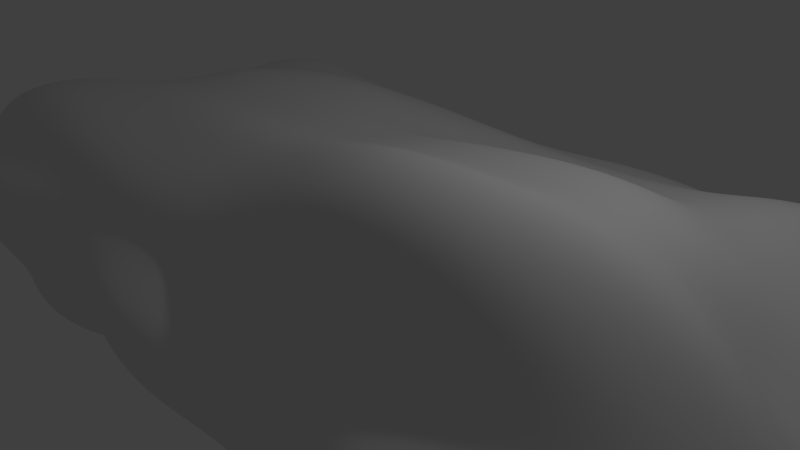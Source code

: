 # Source: cloud.blend  (saved by Blender 2.76.0; exported with 4.5.12 LTS)
import bpy
from mathutils import Matrix  # noqa: F401  (used for matrix-valued properties, if any)

bpy.ops.wm.read_factory_settings(use_empty=True)
scene = bpy.context.scene
scene.name = 'Scene'

# ---- collections
col_collection_1 = bpy.data.collections.new('Collection 1'); scene.collection.children.link(col_collection_1)

# ---- world
world_world = bpy.data.worlds.new('World'); scene.world = world_world
world_world.color = (0.05088, 0.05088, 0.05088)
world_world.use_sun_shadow = False
world_world.sun_shadow_jitter_overblur = 0.0
world_world.cycles.sampling_method = 'MANUAL'
world_world.cycles.sample_map_resolution = 256

# ---- cameras
cam_camera = bpy.data.cameras.new('Camera')
cam_camera.clip_end = 100.0
cam_camera.lens = 35.0
cam_camera.sensor_width = 32.0
cam_camera.sensor_height = 18.0
cam_camera.ortho_scale = 7.314
cam_camera.dof.focus_distance = 0.0
cam_camera.dof.aperture_fstop = 128.0

# ---- lights
light_lamp = bpy.data.lights.new('Lamp', 'POINT')
light_lamp.transmission_factor = 0.0
light_lamp.cutoff_distance = 30.0
light_lamp.energy = 100.0
light_lamp.shadow_buffer_clip_start = 1.001
light_lamp.shadow_soft_size = 0.1
light_lamp.shadow_maximum_resolution = 0.006
light_lamp.use_absolute_resolution = True
light_lamp.cycles.use_multiple_importance_sampling = False

# ---- meshes
me_cloud = bpy.data.meshes.new('cloud')
me_cloud.from_pydata([(-4.897, -2.648, -1.483), (-5.073, -2.555, 1.079), (-4.683, 2.583, -1.288), (-4.67, 2.458, 1.172), (5.002, -2.581, -0.9617), (4.963, -2.622, 0.9563), (4.621, 2.434, -0.9177), (4.635, 2.495, 1.265), (-5.664, -2.902, -0.01553), (-4.784, 0.004217, 1.144), (-5.961, 3.217, -0.01557), (-4.777, 0.0001945, -1.197), (-0.001574, 2.516, 0.9877), (5.518, 3.723, -0.01557), (5.212e-08, 2.518, -1.03), (4.779, 0.004093, 1.292), (5.532, -2.942, -0.01759), (4.736, 0.0001219, -0.9773), (-0.0001743, -2.569, 1.105), (0.003009, -2.589, -1.023), (1.313e-05, 0.0001974, 1.658), (8.81e-07, 1.37e-05, -2.524), (0.003249, -3.477, -0.01558), (6.322, 0.1459, -0.01553), (0.002829, 3.794, -0.01557), (-6.344, 0.1461, -0.01557), (-5.597, -2.867, 0.5527), (-4.807, 1.324, 1.116), (-5.341, 2.839, -0.5303), (-5.524, -1.383, -1.749), (2.524, 2.518, 0.9629), (4.975, 3.245, -0.528), (-2.519, 2.703, -1.295), (5.532, -1.393, 1.39), (5.123, -2.743, -0.5141), (4.733, 1.32, -0.9473), (-2.675, -2.585, 1.167), (2.66, -2.796, -0.9491), (-5.082, -2.741, -0.54), (-5.83, -1.382, 1.297), (-5.761, 3.133, 0.5521), (-4.892, 1.321, -1.476), (-2.535, 2.524, 1.083), (5.405, 3.615, 0.5762), (2.519, 2.568, -1.061), (4.887, 1.326, 1.051), (5.454, -2.913, 0.5208), (5.461, -1.397, -1.081), (2.623, -2.606, 1.302), (-2.648, -2.596, -1.247), (-2.52, 0.0001742, 1.773), (2.52, 0.0001762, 1.873), (0.002909, -1.382, 1.856), (-1.21e-11, 1.32, 1.201), (2.519, 0.0, -2.27), (-2.52, 0.0001932, -1.694), (0.002463, -1.382, -2.039), (-1.21e-11, 1.32, -2.374), (0.003043, -3.17, -0.5273), (0.001786, -3.334, 0.5497), (2.96, -3.496, -0.01601), (-2.906, -2.978, -0.01557), (5.559, 0.04318, -0.5259), (6.058, 0.126, 0.5513), (6.61, 1.671, -0.01557), (6.627, -1.396, -0.01708), (-0.001078, 3.249, -0.5267), (-0.003051, 3.434, 0.546), (-2.908, 3.597, -0.01557), (2.911, 3.971, -0.01557), (-5.725, 0.0482, -0.5305), (-6.0, 0.1197, 0.5484), (-6.523, -1.382, -0.01713), (-6.57, 1.67, -0.01557), (-6.389, 1.626, 0.5516), (-6.502, -1.382, 0.5628), (-6.427, -1.382, -0.5979), (2.828, 3.579, 0.547), (-2.857, 3.447, 0.5516), (-2.652, 3.195, -0.5325), (6.562, -1.394, 0.5511), (6.495, 1.63, 0.5523), (5.72, 1.408, -0.5211), (-2.861, -2.95, 0.5526), (2.878, -3.319, 0.5416), (2.735, -3.276, -0.5107), (-2.519, 1.322, -1.817), (-2.905, -1.382, -1.97), (2.9, -1.384, -1.328), (2.519, 1.32, 1.425), (2.913, -1.383, 2.376), (-2.907, -1.382, 1.749), (-2.519, 1.32, 1.61), (2.519, 1.32, -2.02), (-2.651, -2.799, -0.5313), (6.407, -1.413, -0.5731), (2.641, 3.409, -0.5267), (-5.933, 1.437, -0.5326), (-5.325, -2.721, 0.8086), (-4.796, 1.973, 1.177), (-4.937, 2.669, -0.8176), (-5.469, -2.147, -1.754), (3.756, 2.532, 1.216), (4.736, 2.687, -0.7477), (-3.758, 2.771, -1.429), (5.491, -2.147, 1.163), (5.013, -2.636, -0.7557), (4.719, 1.968, -0.9409), (-3.977, -2.602, 1.177), (3.957, -2.729, -0.9528), (-5.371, -2.826, -0.2875), (-5.172, -0.6549, 1.19), (-5.994, 3.245, 0.2732), (-4.778, 0.6601, -1.416), (-1.277, 2.53, 1.066), (5.557, 3.755, 0.2735), (1.259, 2.573, -1.104), (4.851, 0.6645, 1.146), (5.566, -2.954, 0.2555), (4.965, -0.6577, -1.004), (1.326, -2.541, 1.249), (-1.357, -2.556, -1.054), (-3.763, 0.0001952, 1.578), (1.26, 0.0001877, 1.831), (0.003811, -2.125, 1.555), (-1.21e-11, 0.6601, 1.48), (3.761, 0.000163, -1.47), (-1.26, 5.304e-05, -2.359), (0.003206, -2.126, -1.322), (-1.21e-11, 0.6601, -2.524), (0.002931, -2.778, -0.7606), (0.003117, -3.489, 0.2732), (4.375, -3.475, -0.01734), (-1.451, -3.183, -0.01558), (5.141, 0.003848, -0.75), (6.316, 0.1535, 0.2731), (6.211, 2.506, -0.01556), (6.411, -0.6178, -0.01545), (-0.0009553, 2.847, -0.7516), (0.002832, 3.787, 0.273), (-4.43, 3.706, -0.01557), (1.457, 4.319, -0.01557), (-5.316, 0.005659, -0.7946), (-6.351, 0.1532, 0.273), (-6.404, -2.151, -0.01711), (-6.4, 0.9082, -0.01557), (-5.722, -2.915, 0.2732), (-4.771, 0.6658, 1.118), (-5.731, 3.061, -0.2879), (-5.023, -0.6557, -1.404), (1.26, 2.516, 0.9225), (5.297, 3.547, -0.2879), (-1.26, 2.524, -1.037), (4.99, -0.6561, 1.371), (5.347, -2.87, -0.2764), (4.736, 0.6601, -0.9687), (-1.345, -2.577, 1.103), (1.36, -2.658, -0.9921), (-4.927, -2.692, -0.8838), (-5.724, -2.124, 1.275), (-5.162, 2.783, 0.8342), (-4.884, 1.994, -1.444), (-3.761, 2.529, 1.224), (4.935, 3.034, 0.9711), (3.754, 2.505, -0.9551), (4.809, 1.983, 1.173), (5.203, -2.805, 0.7597), (5.445, -2.139, -1.063), (3.912, -2.69, 1.118), (-3.885, -2.729, -1.505), (-1.26, 0.0001858, 1.712), (3.762, 0.0001744, 1.859), (0.001089, -0.6548, 1.756), (1.639e-07, 1.97, 1.104), (1.259, 0.0, -2.496), (-3.762, 0.0001401, -1.387), (-0.0007257, -0.6611, -2.431), (-1.21e-11, 1.972, -1.683), (0.00276, -3.381, -0.2878), (0.0005082, -2.836, 0.7808), (1.468, -3.348, -0.01558), (-4.354, -3.283, -0.01557), (6.002, 0.1021, -0.2867), (5.489, 0.0587, 0.8127), (6.6, 0.908, -0.01554), (6.339, -2.17, -0.0186), (0.001995, 3.61, -0.2878), (-0.007411, 2.95, 0.7805), (-1.451, 3.345, -0.01557), (4.344, 4.058, -0.01557), (-6.101, 0.1052, -0.2879), (-5.44, 0.05349, 0.797), (-6.468, -0.6161, -0.01559), (-6.545, 2.437, -0.01557), (-6.607, 1.688, 0.2732), (-5.724, 1.453, 0.7962), (-6.051, 0.8645, 0.5484), (-6.39, 2.38, 0.552), (-6.533, -1.382, 0.2736), (-6.416, -1.382, 0.8641), (-6.402, -2.146, 0.5627), (-6.3, -0.6222, 0.5522), (-6.181, -1.382, -0.9984), (-6.476, -1.382, -0.3056), (-6.144, -2.136, -0.5963), (-5.978, -0.6455, -0.5443), (2.93, 3.963, 0.273), (2.627, 3.014, 0.7952), (1.379, 3.586, 0.5335), (4.25, 3.892, 0.5754), (-2.928, 3.622, 0.2732), (-2.683, 3.02, 0.8062), (-4.33, 3.594, 0.5551), (-1.428, 3.235, 0.5523), (-2.537, 2.996, -0.8179), (-2.8, 3.427, -0.2879), (-4.016, 3.293, -0.533), (-1.325, 2.958, -0.5304), (6.637, -1.394, 0.2675), (6.245, -1.394, 0.8537), (6.184, -0.6239, 0.55), (6.306, -2.165, 0.5328), (6.654, 1.689, 0.2732), (5.913, 1.472, 0.7909), (6.111, 2.45, 0.5545), (6.387, 0.8774, 0.5518), (5.144, 1.322, -0.7466), (6.327, 1.571, -0.2875), (5.396, 2.166, -0.5233), (5.768, 0.729, -0.5238), (-2.926, -2.993, 0.2732), (-2.716, -2.83, 0.8088), (-1.426, -3.08, 0.551), (-4.287, -3.237, 0.5526), (2.961, -3.467, 0.2664), (2.711, -3.065, 0.8054), (4.3, -3.422, 0.5255), (1.429, -3.12, 0.5492), (2.626, -3.121, -0.7229), (2.863, -3.409, -0.2792), (4.011, -3.214, -0.5066), (1.359, -3.087, -0.5218), (-1.259, 1.32, -2.104), (-3.771, 1.322, -1.789), (-2.519, 0.6601, -1.906), (-2.519, 2.012, -1.593), (-1.445, -1.382, -2.054), (-4.338, -1.383, -2.103), (-2.904, -2.131, -1.737), (-2.638, -0.6558, -1.797), (4.338, -1.385, -1.195), (1.446, -1.382, -1.569), (2.914, -2.17, -1.163), (2.581, -0.6613, -1.822), (1.259, 1.32, 1.234), (3.769, 1.32, 1.387), (2.519, 0.6601, 1.795), (2.519, 1.971, 1.037), (1.458, -1.382, 2.259), (4.344, -1.39, 2.137), (2.922, -2.126, 2.179), (2.644, -0.6554, 2.049), (-4.404, -1.382, 1.682), (-1.451, -1.382, 1.773), (-2.907, -2.126, 1.606), (-2.642, -0.6553, 1.75), (-3.761, 1.32, 1.406), (-1.259, 1.32, 1.534), (-2.519, 0.6601, 1.74), (-2.519, 1.97, 1.327), (3.758, 1.32, -1.219), (1.259, 1.32, -2.439), (2.519, 0.6601, -2.23), (2.519, 1.977, -1.653), (-2.546, -2.702, -0.7928), (-2.797, -2.902, -0.2879), (-1.324, -2.953, -0.5298), (-3.956, -3.075, -0.5333), (6.007, -1.411, -0.8499), (6.551, -1.407, -0.2962), (5.647, -0.655, -0.5319), (6.213, -2.156, -0.5632), (2.528, 2.957, -0.7529), (2.801, 3.779, -0.2879), (1.308, 3.564, -0.5208), (3.947, 3.541, -0.5282), (-5.529, 1.332, -0.8489), (-6.318, 1.572, -0.2879), (-5.656, 0.7342, -0.5292), (-5.933, 2.136, -0.5328), (-6.299, 2.311, -0.2879), (-6.13, 0.8376, -0.2875), (-5.262, 0.666, -0.8381), (4.18, 3.87, -0.2879), (1.401, 4.102, -0.2875), (1.26, 2.993, -0.7523), (6.293, -2.162, -0.2913), (6.082, -0.6348, -0.286), (5.359, -0.6614, -0.7821), (-4.182, -3.195, -0.2879), (-1.398, -3.099, -0.2879), (-1.29, -2.677, -0.7696), (1.259, 1.977, -1.911), (1.259, 0.6601, -2.517), (3.758, 0.6601, -1.404), (-1.26, 1.97, 1.335), (-1.259, 0.6601, 1.646), (-3.759, 0.6601, 1.515), (-1.321, -0.655, 1.756), (-1.453, -2.126, 1.469), (-4.374, -2.126, 1.64), (3.945, -0.6559, 2.004), (4.334, -2.143, 1.785), (1.467, -2.12, 2.007), (3.762, 1.97, 1.275), (3.766, 0.6601, 1.673), (1.259, 0.6601, 1.675), (1.282, -0.6617, -2.154), (1.463, -2.137, -1.203), (4.336, -2.155, -1.148), (-3.928, -0.6565, -1.648), (-4.327, -2.161, -2.067), (-1.453, -2.122, -1.401), (-3.771, 2.026, -1.747), (-3.761, 0.6601, -1.707), (-1.259, 0.6601, -2.376), (1.418, -3.261, -0.2856), (4.225, -3.384, -0.2763), (3.839, -3.006, -0.7187), (1.345, -2.814, 0.8027), (4.071, -3.208, 0.7732), (4.396, -3.487, 0.2573), (-4.047, -2.991, 0.8062), (-1.344, -2.774, 0.7934), (-1.461, -3.196, 0.2732), (6.292, 0.8359, -0.2871), (5.915, 2.371, -0.2871), (5.045, 2.0, -0.7483), (5.762, 0.76, 0.7961), (5.624, 2.217, 0.8354), (6.259, 2.53, 0.2732), (6.085, -2.156, 0.8079), (5.602, -0.6452, 0.8219), (6.451, -0.6149, 0.2727), (-1.398, 3.184, -0.2879), (-4.263, 3.532, -0.2879), (-3.801, 3.085, -0.8409), (-1.356, 2.943, 0.8038), (-3.986, 3.105, 0.8625), (-4.459, 3.737, 0.2732), (3.881, 3.214, 0.96), (1.279, 2.923, 0.7541), (1.464, 4.257, 0.2724), (-6.244, -0.6288, -0.2893), (-6.27, -2.138, -0.3045), (-5.939, -2.137, -0.9981), (-5.858, -0.6419, 0.8136), (-6.302, -2.134, 0.8619), (-6.431, -2.153, 0.2736), (-5.697, 2.144, 0.8096), (-5.477, 0.7503, 0.7947), (-6.406, 0.9203, 0.273), (-6.588, 2.461, 0.2732), (-6.504, -0.6138, 0.2732), (-5.666, -0.6541, -0.8676), (4.374, 4.088, 0.2735), (-1.461, 3.371, 0.2732), (-1.271, 2.757, -0.7635), (6.347, -2.171, 0.2579), (6.6, 0.921, 0.2732), (5.177, 0.6625, -0.7475), (-4.385, -3.299, 0.2732), (1.472, -3.314, 0.2724), (1.315, -2.859, -0.7441), (-1.259, 1.976, -1.467), (-1.298, -0.6593, -2.307), (3.929, -0.6568, -1.293), (1.259, 1.971, 0.9496), (1.323, -0.655, 1.994), (-3.98, -0.6548, 1.582), (-3.76, 1.971, 1.326), (3.758, 1.971, -1.117), (-3.784, -2.959, -0.8466), (5.919, -2.149, -0.8356), (3.77, 2.921, -0.7486), (-5.513, 2.0, -0.8421), (-5.164, -2.618, 0.9412), (-4.753, 2.261, 1.185), (-4.806, 2.633, -1.055), (-5.223, -2.464, -1.646), (4.291, 2.528, 1.291), (4.691, 2.515, -0.8514), (-4.309, 2.696, -1.376), (5.252, -2.439, 1.046), (5.018, -2.614, -0.8757), (4.69, 2.251, -0.9326), (-4.605, -2.59, 1.135), (4.575, -2.644, -0.9618), (-5.541, -2.87, -0.1549), (-4.888, -0.3256, 1.153), (-6.001, 3.246, 0.1283), (-4.761, 0.3301, -1.308), (-0.6387, 2.528, 1.039), (5.557, 3.755, 0.1284), (0.6297, 2.546, -1.075), (4.81, 0.3346, 1.232), (5.566, -2.954, 0.1185), (4.776, -0.3285, -0.9781), (0.6649, -2.549, 1.16), (-0.6777, -2.572, -1.031), (-4.328, 0.0004494, 1.376), (0.6302, 0.0001974, 1.75), (0.002638, -2.406, 1.341), (7.438e-09, 0.33, 1.603), (4.316, 0.0001736, -1.148), (-0.6298, 3.604e-05, -2.492), (0.003433, -2.414, -1.15), (-1.21e-11, 0.33, -2.529), (0.002562, -2.68, -0.8952), (0.003298, -3.494, 0.1283), (5.004, -3.279, -0.01754), (-0.7242, -3.382, -0.01558), (4.981, 0.0003913, -0.8627), (6.353, 0.1536, 0.1283), (5.896, 3.083, -0.01557), (6.285, -0.2353, -0.01553), (-0.0001047, 2.698, -0.8751), (0.002977, 3.82, 0.1283), (-5.243, 3.537, -0.01557), (0.7299, 4.157, -0.01557), (-5.087, 0.000789, -0.9896), (-6.381, 0.1536, 0.1283), (-6.122, -2.531, -0.01576), (-6.309, 0.5272, -0.01557), (-5.684, -2.901, 0.4158), (-4.793, 0.995, 1.105), (-5.555, 2.953, -0.4123), (-5.332, -1.005, -1.626), (1.891, 2.518, 0.9248), (5.139, 3.418, -0.4122), (-1.889, 2.598, -1.139), (5.315, -1.009, 1.418), (5.227, -2.813, -0.3968), (4.736, 0.9901, -0.9557), (-2.016, -2.579, 1.132), (2.019, -2.733, -0.9664), (-4.975, -2.708, -0.6806), (-5.846, -1.763, 1.303), (-5.495, 2.99, 0.6855), (-4.915, 1.654, -1.471), (-3.154, 2.529, 1.157), (5.201, 3.394, 0.7628), (3.145, 2.536, -0.9988), (4.862, 1.657, 1.097), (5.339, -2.869, 0.6442), (5.493, -1.78, -1.079), (3.262, -2.661, 1.234), (-3.268, -2.674, -1.404), (-1.89, 0.0001814, 1.739), (3.148, 0.0001819, 1.899), (0.002287, -1.004, 1.85), (-1.21e-11, 1.649, 1.137), (1.889, 0.0, -2.44), (-3.148, 0.0001546, -1.468), (0.0001869, -1.005, -2.314), (-1.21e-11, 1.649, -2.103), (0.002889, -3.301, -0.412), (0.0006884, -3.099, 0.6693), (2.214, -3.396, -0.01563), (-3.632, -3.169, -0.01557), (5.781, 0.07251, -0.41), (5.802, 0.09613, 0.6794), (6.64, 1.289, -0.01557), (6.56, -1.787, -0.01813), (0.001025, 3.457, -0.4119), (-0.006615, 3.183, 0.6673), (-2.179, 3.421, -0.01557), (3.635, 3.907, -0.01557), (-5.922, 0.07703, -0.4125), (-5.726, 0.08792, 0.6733), (-6.491, -0.9978, -0.01592), (-6.58, 2.052, -0.01557), (-6.614, 1.689, 0.1283), (-6.133, 1.555, 0.6776), (-5.942, 0.4906, 0.5479), (-6.434, 2.003, 0.5522), (-6.533, -1.382, 0.1282), (-6.473, -1.382, 0.7082), (-6.078, -2.511, 0.5553), (-6.402, -0.9987, 0.556), (-5.908, -1.382, -1.348), (-6.459, -1.382, -0.4501), (-5.653, -2.457, -0.5688), (-6.246, -1.003, -0.5747), (2.931, 3.997, 0.1283), (2.73, 3.297, 0.6741), (0.691, 3.543, 0.5376), (3.556, 3.675, 0.5594), (-2.928, 3.627, 0.1283), (-2.78, 3.255, 0.6796), (-5.089, 3.442, 0.5548), (-2.143, 3.298, 0.552), (-2.521, 2.898, -1.044), (-2.727, 3.312, -0.4129), (-4.718, 3.135, -0.5317), (-1.988, 3.035, -0.5312), (6.638, -1.394, 0.1249), (6.446, -1.394, 0.6944), (6.046, -0.2487, 0.5507), (6.531, -1.785, 0.5422), (6.656, 1.689, 0.1283), (6.288, 1.566, 0.6788), (5.793, 3.009, 0.5623), (6.495, 1.254, 0.5522), (4.98, 1.32, -0.8569), (6.072, 1.495, -0.4097), (5.239, 2.691, -0.5272), (5.798, 1.071, -0.523), (-2.926, -2.992, 0.1283), (-2.796, -2.901, 0.6821), (-0.7111, -3.271, 0.5505), (-3.576, -3.132, 0.5527), (2.972, -3.5, 0.1242), (2.804, -3.217, 0.6713), (4.93, -3.243, 0.5217), (2.148, -3.158, 0.5469), (2.606, -2.995, -0.8299), (2.799, -3.345, -0.3987), (4.585, -3.016, -0.5065), (2.054, -3.174, -0.5159), (-0.6297, 1.32, -2.271), (-3.148, 1.322, -1.802), (-2.519, 0.33, -1.804), (-2.519, 1.659, -1.703), (-0.7199, -1.382, -2.128), (-3.629, -1.383, -2.062), (-2.798, -2.424, -1.518), (-2.799, -1.005, -1.937), (4.976, -1.389, -1.147), (2.171, -1.383, -1.417), (2.806, -2.524, -1.077), (2.758, -1.006, -1.535), (0.6297, 1.32, 1.17), (3.147, 1.32, 1.447), (2.519, 0.33, 1.85), (2.519, 1.649, 1.178), (0.7303, -1.382, 2.058), (3.637, -1.386, 2.319), (2.79, -2.403, 1.781), (2.806, -1.005, 2.251), (-5.168, -1.382, 1.543), (-2.178, -1.382, 1.763), (-2.81, -2.411, 1.428), (-2.801, -1.005, 1.772), (-4.33, 1.32, 1.281), (-1.889, 1.32, 1.626), (-2.519, 0.33, 1.77), (-2.519, 1.649, 1.476), (4.314, 1.32, -1.038), (1.889, 1.32, -2.325), (2.519, 0.33, -2.295), (2.519, 1.65, -1.891), (-2.561, -2.67, -0.9907), (-2.724, -2.851, -0.4128), (-0.6609, -3.114, -0.5289), (-3.31, -2.972, -0.5327), (5.768, -1.405, -0.9787), (6.497, -1.411, -0.4346), (5.505, -0.3034, -0.5257), (6.437, -1.797, -0.5719), (2.519, 2.782, -0.8852), (2.724, 3.622, -0.4119), (0.6544, 3.466, -0.5226), (3.306, 3.41, -0.5287), (-5.278, 1.321, -1.139), (-6.133, 1.505, -0.4127), (-5.624, 0.3914, -0.53), (-5.976, 1.786, -0.5332), (-5.472, -2.808, 0.6824), (-4.809, 1.652, 1.149), (-5.117, 2.736, -0.6537), (-5.546, -1.769, -1.777), (3.151, 2.518, 1.065), (4.822, 2.979, -0.637), (-3.146, 2.772, -1.406), (5.564, -1.782, 1.281), (5.042, -2.674, -0.6319), (4.728, 1.648, -0.9441), (-3.326, -2.597, 1.186), (3.302, -2.795, -0.9457), (-5.216, -2.782, -0.4147), (-5.581, -1.005, 1.254), (-5.926, 3.213, 0.4156), (-4.832, 0.9902, -1.465), (-1.911, 2.527, 1.066), (5.515, 3.718, 0.4197), (1.889, 2.583, -1.101), (4.882, 0.9951, 1.074), (5.532, -2.941, 0.3906), (5.268, -1.012, -1.053), (1.981, -2.557, 1.305), (-2.018, -2.556, -1.118), (-3.148, 0.0001861, 1.732), (1.89, 0.0001771, 1.856), (0.003313, -1.764, 1.731), (-1.21e-11, 0.9901, 1.318), (3.147, 5.967e-05, -1.915), (-1.89, 0.0001208, -2.061), (0.00302, -1.764, -1.625), (-1.21e-11, 0.9901, -2.49), (0.002985, -2.967, -0.6378), (0.002723, -3.451, 0.4155), (3.686, -3.534, -0.01677), (-2.178, -2.967, -0.01557), (5.333, 0.0177, -0.6374), (6.228, 0.1453, 0.4155), (6.476, 2.062, -0.01557), (6.554, -1.004, -0.01568), (-0.002349, 3.023, -0.6369), (0.001269, 3.662, 0.4142), (-3.651, 3.717, -0.01557), (2.184, 4.207, -0.01557), (-5.526, 0.02285, -0.6502), (-6.229, 0.1431, 0.4147), (-6.508, -1.767, -0.0174), (-6.513, 1.289, -0.01557), (-5.718, -2.915, 0.1283), (-4.763, 0.3357, 1.135), (-5.868, 3.153, -0.1552), (-4.831, -0.3281, -1.218), (0.6298, 2.512, 0.9443), (5.429, 3.651, -0.1552), (-0.6298, 2.504, -1.008), (4.804, -0.3259, 1.326), (5.456, -2.913, -0.15), (4.735, 0.33, -0.9767), (-0.6712, -2.577, 1.092), (0.6841, -2.611, -1.012), (-4.915, -2.679, -1.187), (-5.424, -2.405, 1.187), (-4.846, 2.571, 1.015), (-4.798, 2.329, -1.378), (-4.307, 2.506, 1.228), (4.749, 2.683, 1.15), (4.288, 2.475, -0.9342), (4.731, 2.28, 1.234), (5.056, -2.711, 0.8642), (5.26, -2.423, -1.02), (4.531, -2.675, 1.012), (-4.467, -2.712, -1.526), (-0.6301, 0.0001889, 1.677), (4.324, 0.0004203, 1.642), (0.0002146, -0.3278, 1.687), (-0.0001573, 2.266, 1.064), (0.6297, 0.0, -2.518), (-4.326, 0.0001473, -1.328), (-0.0001257, -0.3299, -2.498), (-1.21e-11, 2.271, -1.285), (0.002981, -3.438, -0.1552), (4.2e-05, -2.672, 0.9147), (0.7326, -3.441, -0.01558), (-5.05, -3.187, -0.01556), (6.2, 0.1282, -0.1549), (5.14, 0.02193, 0.9966), (6.477, 0.5267, -0.01549), (5.964, -2.551, -0.01777), (0.002499, 3.721, -0.1552), (-0.005129, 2.733, 0.8883), (-0.7243, 3.47, -0.01557), (4.995, 4.065, -0.01557), (-6.246, 0.1293, -0.1552), (-5.133, 0.02168, 0.9429), (-6.423, -0.235, -0.01557), (-6.386, 2.829, -0.01557), (-6.54, 1.67, 0.4156), (-5.23, 1.355, 0.9337), (-6.249, 1.245, 0.5502), (-6.198, 2.76, 0.5515), (-6.523, -1.382, 0.4187), (-6.241, -1.382, 1.053), (-6.51, -1.766, 0.5647), (-6.159, -0.2501, 0.5502), (-6.347, -1.382, -0.7653), (-6.5, -1.382, -0.1617), (-6.381, -1.766, -0.6029), (-5.839, -0.2978, -0.5322), (2.9, 3.828, 0.4141), (2.553, 2.745, 0.8945), (2.09, 3.585, 0.5375), (4.886, 3.929, 0.5819), (-2.907, 3.57, 0.4156), (-2.589, 2.766, 0.9429), (-3.583, 3.579, 0.5529), (-0.7132, 3.296, 0.551), (-2.585, 3.088, -0.6578), (-2.864, 3.527, -0.1552), (-3.324, 3.304, -0.5332), (-0.6621, 3.039, -0.5295), (6.619, -1.394, 0.4097), (5.937, -1.394, 1.068), (6.397, -1.003, 0.5513), (5.894, -2.533, 0.5235), (6.606, 1.671, 0.4158), (5.38, 1.367, 0.9003), (6.37, 2.015, 0.5526), (6.201, 0.5011, 0.5515), (5.364, 1.341, -0.6299), (6.501, 1.631, -0.1552), (5.559, 1.756, -0.5202), (5.661, 0.3853, -0.5244), (-2.906, -2.98, 0.4158), (-2.647, -2.716, 0.9546), (-2.144, -2.912, 0.5522), (-4.978, -3.143, 0.5525), (2.931, -3.401, 0.4066), (2.619, -2.842, 0.9848), (3.605, -3.436, 0.5331), (0.7136, -3.241, 0.5489), (2.676, -3.203, -0.6177), (2.921, -3.462, -0.1513), (3.39, -3.298, -0.508), (0.6731, -3.123, -0.525), (-1.889, 1.321, -1.915), (-4.369, 1.322, -1.703), (-2.519, 0.9903, -1.907), (-2.519, 2.38, -1.476), (-2.174, -1.382, -1.949), (-4.992, -1.383, -2.017), (-2.926, -1.765, -1.882), (-2.542, -0.328, -1.684), (3.628, -1.384, -1.255), (0.7237, -1.382, -1.808), (2.934, -1.775, -1.218), (2.524, -0.33, -2.113), (1.889, 1.32, 1.341), (4.36, 1.32, 1.234), (2.519, 0.9901, 1.659), (2.519, 2.268, 0.9947), (2.186, -1.382, 2.359), (4.994, -1.392, 1.795), (2.941, -1.766, 2.357), (2.543, -0.328, 1.917), (-3.645, -1.382, 1.725), (-0.7241, -1.382, 1.788), (-2.929, -1.764, 1.686), (-2.542, -0.328, 1.754), (-3.146, 1.32, 1.531), (-0.6297, 1.32, 1.351), (-2.519, 0.9901, 1.688), (-2.52, 2.267, 1.206), (3.146, 1.32, -1.577), (0.6297, 1.32, -2.436), (2.519, 0.9901, -2.122), (2.519, 2.291, -1.328), (-2.586, -2.747, -0.6507), (-2.861, -2.947, -0.1552), (-1.988, -2.778, -0.5304), (-4.55, -2.988, -0.5335), (6.241, -1.413, -0.7121), (6.597, -1.401, -0.1575), (6.072, -1.022, -0.5568), (5.698, -2.461, -0.5385), (2.567, 3.163, -0.6367), (2.866, 3.895, -0.1552), (1.97, 3.516, -0.5227), (4.529, 3.54, -0.5278), (-5.735, 1.375, -0.6633), (-6.468, 1.63, -0.1552), (-5.806, 1.084, -0.5308), (-5.75, 2.489, -0.5314), (-6.126, 2.225, -0.4129), (-6.444, 2.385, -0.1552), (-6.333, 1.94, -0.2879), (-6.143, 2.688, -0.2879), (-5.906, 0.7868, -0.4112), (-6.296, 0.8795, -0.1552), (-6.053, 0.4715, -0.2877), (-6.249, 1.205, -0.2877), (-5.074, 0.6605, -1.109), (-5.439, 0.6909, -0.6582), (-5.237, 0.3359, -0.8179), (-5.396, 0.9986, -0.8466), (4.068, 3.732, -0.4124), (4.277, 3.981, -0.1552), (3.499, 3.724, -0.2879), (4.804, 3.877, -0.2879), (1.358, 3.887, -0.4098), (1.434, 4.238, -0.1552), (0.7015, 3.95, -0.2876), (2.101, 3.998, -0.2876), (1.259, 2.8, -0.8948), (1.271, 3.226, -0.6302), (0.6302, 2.937, -0.7516), (1.892, 2.994, -0.7529), (6.259, -2.157, -0.4264), (6.321, -2.167, -0.1557), (6.538, -1.794, -0.2956), (5.812, -2.507, -0.2806), (5.85, -0.646, -0.4105), (6.284, -0.6246, -0.1544), (5.962, -0.2644, -0.2864), (6.33, -1.014, -0.2903), (5.214, -0.6601, -0.9008), (5.496, -0.6599, -0.6564), (5.159, -0.3269, -0.7558), (5.746, -1.021, -0.8267), (-4.068, -3.136, -0.4129), (-4.283, -3.247, -0.1552), (-3.495, -3.085, -0.2879), (-4.824, -3.102, -0.2876), (-1.361, -3.038, -0.4126), (-1.429, -3.148, -0.1552), (-0.6978, -3.291, -0.2879), (-2.098, -2.892, -0.2879), (-1.315, -2.615, -0.9116), (-1.294, -2.818, -0.6438), (-0.6436, -2.746, -0.7649), (-1.925, -2.627, -0.7754), (1.889, 1.978, -1.864), (0.6297, 1.974, -1.829), (1.259, 1.65, -2.27), (1.259, 2.292, -1.454), (1.889, 0.6601, -2.444), (0.6297, 0.6601, -2.53), (1.259, 0.33, -2.521), (1.259, 0.9901, -2.495), (4.314, 0.6601, -1.117), (3.146, 0.6601, -1.836), (3.758, 0.33, -1.472), (3.758, 0.9901, -1.299), (-1.889, 1.97, 1.356), (-0.6298, 1.97, 1.237), (-1.259, 1.649, 1.452), (-1.262, 2.269, 1.207), (-1.889, 0.6601, 1.711), (-0.6297, 0.6601, 1.542), (-1.259, 0.33, 1.696), (-1.259, 0.9901, 1.584), (-4.319, 0.6604, 1.326), (-3.146, 0.6601, 1.684), (-3.759, 0.33, 1.561), (-3.76, 0.9901, 1.458), (-1.981, -0.6552, 1.759), (-0.6603, -0.6549, 1.745), (-1.399, -1.004, 1.814), (-1.271, -0.3279, 1.716), (-2.18, -2.126, 1.524), (-0.7246, -2.126, 1.47), (-1.408, -2.411, 1.306), (-1.462, -1.764, 1.617), (-5.1, -2.126, 1.505), (-3.637, -2.126, 1.661), (-4.203, -2.414, 1.454), (-4.427, -1.764, 1.693), (3.304, -0.6555, 2.063), (4.528, -0.6563, 1.76), (4.185, -1.008, 2.122), (3.795, -0.328, 1.91), (3.634, -2.135, 2.054), (4.978, -2.147, 1.449), (4.138, -2.442, 1.453), (4.378, -1.777, 2.009), (0.7337, -2.122, 1.761), (2.199, -2.12, 2.161), (1.409, -2.386, 1.655), (1.473, -1.763, 2.202), (3.146, 1.97, 1.152), (4.332, 1.971, 1.29), (3.766, 1.649, 1.305), (3.758, 2.268, 1.258), (3.147, 0.6601, 1.783), (4.349, 0.6603, 1.429), (3.762, 0.33, 1.789), (3.769, 0.9901, 1.528), (0.6297, 0.6601, 1.558), (1.889, 0.6601, 1.756), (1.259, 0.33, 1.785), (1.259, 0.9901, 1.476), (1.926, -0.6617, -2.007), (0.6404, -0.6615, -2.309), (1.364, -1.006, -1.86), (1.261, -0.3301, -2.39), (2.191, -2.153, -1.174), (0.7323, -2.129, -1.258), (1.421, -2.448, -1.108), (1.468, -1.766, -1.331), (4.971, -2.141, -1.123), (3.633, -2.17, -1.157), (4.179, -2.487, -1.074), (4.371, -1.773, -1.174), (-3.291, -0.656, -1.681), (-4.525, -0.6563, -1.584), (-4.177, -1.005, -1.94), (-3.79, -0.3284, -1.409), (-3.623, -2.147, -1.963), (-4.971, -2.16, -2.007), (-4.14, -2.496, -1.857), (-4.369, -1.773, -2.13), (-0.7249, -2.124, -1.363), (-2.18, -2.123, -1.511), (-1.412, -2.401, -1.205), (-1.461, -1.763, -1.695), (-3.148, 2.026, -1.714), (-4.367, 2.013, -1.667), (-3.774, 1.662, -1.779), (-3.764, 2.418, -1.649), (-3.146, 0.6601, -1.765), (-4.326, 0.6601, -1.621), (-3.759, 0.33, -1.546), (-3.765, 0.9903, -1.78), (-0.6297, 0.6601, -2.489), (-1.889, 0.6601, -2.153), (-1.259, 0.33, -2.381), (-1.259, 0.9901, -2.294), (1.388, -3.189, -0.4081), (1.447, -3.315, -0.1543), (2.141, -3.313, -0.2825), (0.7062, -3.345, -0.2873), (4.121, -3.31, -0.3952), (4.314, -3.439, -0.15), (4.832, -3.193, -0.2761), (3.562, -3.443, -0.2771), (3.842, -2.894, -0.8307), (3.908, -3.106, -0.6128), (4.423, -2.821, -0.7268), (3.245, -3.123, -0.7193), (1.389, -2.967, 0.6752), (1.312, -2.675, 0.9693), (2.027, -2.907, 0.8091), (0.6661, -2.805, 0.7867), (4.202, -3.348, 0.6517), (3.927, -2.969, 0.9075), (4.686, -3.074, 0.7601), (3.398, -3.192, 0.7924), (4.4, -3.49, 0.1194), (4.366, -3.465, 0.3936), (5.033, -3.294, 0.2558), (3.696, -3.532, 0.2611), (-4.184, -3.148, 0.6815), (-3.924, -2.781, 0.9526), (-3.385, -2.942, 0.8087), (-4.704, -2.917, 0.8043), (-1.387, -2.928, 0.6756), (-1.32, -2.668, 0.9257), (-0.6654, -2.826, 0.7847), (-2.036, -2.761, 0.8037), (-1.461, -3.198, 0.1283), (-1.451, -3.167, 0.4156), (-0.7291, -3.399, 0.2732), (-2.193, -2.981, 0.2732), (6.064, 0.7854, -0.4103), (6.481, 0.8787, -0.155), (6.361, 1.204, -0.2876), (6.14, 0.4671, -0.2863), (5.667, 2.272, -0.4094), (6.099, 2.452, -0.1551), (5.637, 2.93, -0.2876), (6.173, 1.944, -0.287), (4.935, 1.973, -0.8562), (5.176, 2.071, -0.6347), (4.958, 2.362, -0.749), (5.094, 1.655, -0.7469), (6.143, 0.8285, 0.6781), (5.293, 0.6912, 0.9325), (5.882, 1.115, 0.7903), (5.609, 0.4091, 0.8063), (5.928, 2.359, 0.6922), (5.212, 2.057, 0.993), (5.328, 2.638, 0.894), (5.829, 1.834, 0.8034), (6.258, 2.53, 0.1283), (6.215, 2.506, 0.4159), (5.939, 3.111, 0.2733), (6.524, 2.083, 0.2732), (6.23, -2.159, 0.6689), (5.839, -2.151, 0.9612), (6.268, -1.784, 0.8326), (5.672, -2.488, 0.7788), (5.902, -0.6341, 0.6789), (5.317, -0.6532, 1.034), (5.457, -0.2931, 0.8139), (5.962, -1.008, 0.846), (6.46, -0.615, 0.1281), (6.372, -0.6175, 0.4147), (6.31, -0.2303, 0.2731), (6.591, -1.002, 0.2711), (-1.362, 3.074, -0.4127), (-1.429, 3.279, -0.1552), (-2.098, 3.258, -0.2879), (-0.6979, 3.303, -0.2879), (-4.145, 3.414, -0.4129), (-4.362, 3.635, -0.1552), (-5.043, 3.369, -0.2879), (-3.515, 3.543, -0.2879), (-3.767, 2.983, -1.114), (-3.89, 3.18, -0.6623), (-4.41, 2.94, -0.8289), (-3.169, 3.095, -0.8387), (-1.395, 3.101, 0.6809), (-1.313, 2.758, 0.9293), (-2.027, 2.962, 0.8024), (-0.6777, 2.952, 0.7979), (-4.18, 3.401, 0.6974), (-3.817, 2.779, 1.056), (-4.62, 3.006, 0.8625), (-3.334, 3.091, 0.8321), (-4.46, 3.738, 0.1283), (-4.421, 3.697, 0.416), (-5.274, 3.568, 0.2732), (-3.676, 3.745, 0.2732), (4.084, 3.62, 0.7597), (3.779, 2.818, 1.118), (3.283, 3.095, 0.8639), (4.443, 3.229, 1.004), (1.318, 3.2, 0.6458), (1.262, 2.714, 0.8539), (0.6397, 2.925, 0.7614), (1.94, 2.954, 0.7629), (1.467, 4.337, 0.1283), (1.437, 4.005, 0.4102), (0.7337, 4.113, 0.2726), (2.196, 4.162, 0.2726), (-6.11, -0.6374, -0.4176), (-6.372, -0.6213, -0.1554), (-6.348, -0.9999, -0.2962), (-6.183, -0.2615, -0.288), (-6.209, -2.136, -0.4485), (-6.348, -2.145, -0.1614), (-5.841, -2.482, -0.2928), (-6.461, -1.765, -0.308), (-5.766, -2.14, -1.352), (-6.053, -2.136, -0.7634), (-5.517, -2.451, -0.9507), (-6.137, -1.766, -1.008), (-6.103, -0.6311, 0.6822), (-5.559, -0.6513, 0.9727), (-6.183, -1.002, 0.8412), (-5.6, -0.2934, 0.8005), (-6.366, -2.139, 0.7072), (-6.119, -2.127, 1.046), (-5.89, -2.452, 0.8344), (-6.443, -1.765, 0.8692), (-6.428, -2.153, 0.1282), (-6.423, -2.151, 0.4187), (-6.184, -2.541, 0.2732), (-6.516, -1.767, 0.2737), (-6.124, 2.284, 0.68), (-5.204, 2.013, 0.9759), (-5.75, 1.8, 0.8041), (-5.521, 2.479, 0.8157), (-5.781, 0.8115, 0.6733), (-5.131, 0.6925, 0.933), (-5.403, 0.4024, 0.7965), (-5.619, 1.102, 0.7934), (-6.437, 0.921, 0.1283), (-6.28, 0.9033, 0.4146), (-6.312, 0.5367, 0.273), (-6.536, 1.304, 0.2731), (-6.59, 2.461, 0.1283), (-6.532, 2.437, 0.4157), (-6.624, 2.073, 0.2732), (-6.424, 2.855, 0.2732), (-6.511, -0.6138, 0.1283), (-6.44, -0.6163, 0.4157), (-6.524, -0.9976, 0.2732), (-6.446, -0.2302, 0.2731), (-5.394, -0.655, -1.124), (-5.85, -0.651, -0.6844), (-5.999, -1.004, -0.9504), (-5.435, -0.3243, -0.8042), (4.374, 4.092, 0.1284), (4.34, 4.033, 0.4196), (3.66, 3.924, 0.2732), (5.029, 4.098, 0.2736), (-1.461, 3.374, 0.1283), (-1.451, 3.329, 0.4157), (-2.194, 3.447, 0.2732), (-0.7291, 3.488, 0.2732), (-1.261, 2.669, -0.8951), (-1.293, 2.849, -0.6447), (-1.905, 2.847, -0.7856), (-0.6354, 2.768, -0.7548), (6.347, -2.172, 0.1195), (6.337, -2.169, 0.3959), (6.562, -1.785, 0.2619), (5.994, -2.56, 0.2559), (6.632, 0.921, 0.1283), (6.526, 0.9078, 0.4157), (6.67, 1.305, 0.2732), (6.451, 0.5372, 0.2731), (4.992, 0.6602, -0.8607), (5.424, 0.6796, -0.6322), (5.173, 0.9921, -0.7468), (5.162, 0.3333, -0.7485), (-4.385, -3.299, 0.1283), (-4.355, -3.281, 0.4158), (-3.657, -3.184, 0.2732), (-5.091, -3.203, 0.2732), (1.476, -3.351, 0.1278), (1.457, -3.237, 0.4143), (2.214, -3.346, 0.2704), (0.7361, -3.434, 0.273), (1.322, -2.78, -0.8668), (1.331, -2.961, -0.6305), (1.98, -3.006, -0.7311), (0.6535, -2.789, -0.7551), (-0.6297, 1.971, -1.552), (-1.889, 1.991, -1.472), (-1.259, 1.65, -1.809), (-1.259, 2.282, -1.205), (-0.6454, -0.6604, -2.445), (-1.966, -0.6574, -2.045), (-1.377, -1.005, -2.259), (-1.265, -0.3294, -2.333), (4.527, -0.6562, -1.112), (3.255, -0.6593, -1.561), (4.177, -1.006, -1.228), (3.79, -0.3283, -1.396), (0.6297, 1.971, 0.9985), (1.889, 1.971, 0.9677), (1.259, 1.649, 1.034), (1.259, 2.269, 0.9418), (0.6627, -0.6548, 1.884), (1.983, -0.6553, 2.033), (1.405, -1.005, 2.168), (1.272, -0.3279, 1.876), (-4.627, -0.655, 1.422), (-3.309, -0.655, 1.686), (-4.24, -1.004, 1.637), (-3.807, -0.3278, 1.571), (-4.327, 1.97, 1.297), (-3.146, 1.971, 1.324), (-3.761, 1.649, 1.355), (-3.759, 2.271, 1.303), (4.31, 1.969, -1.007), (3.146, 1.973, -1.346), (3.758, 1.649, -1.171), (3.756, 2.266, -1.039), (-3.78, -2.878, -1.133), (-3.854, -3.018, -0.664), (-3.169, -2.867, -0.8241), (-4.365, -2.889, -0.8577), (5.724, -2.145, -0.9622), (6.098, -2.152, -0.7004), (6.04, -1.794, -0.8471), (5.564, -2.433, -0.803), (3.757, 2.693, -0.8591), (3.829, 3.247, -0.6368), (3.159, 2.925, -0.7508), (4.323, 2.866, -0.7476), (-5.263, 1.988, -1.121), (-5.728, 2.055, -0.662), (-5.577, 1.666, -0.848), (-5.309, 2.339, -0.8285), (-5.521, 2.397, -0.6573), (-5.785, 1.715, -0.6638), (-5.317, 1.653, -1.136), (4.39, 3.221, -0.6358), (3.212, 3.172, -0.6383), (3.147, 2.734, -0.8695), (5.644, -2.443, -0.6707), (6.275, -1.797, -0.7103), (5.8, -1.789, -0.9757), (-4.434, -2.935, -0.6664), (-3.227, -2.919, -0.6589), (-3.171, -2.8, -1.074), (3.146, 2.278, -1.161), (3.146, 1.649, -1.482), (4.313, 1.649, -1.022), (-3.146, 2.27, 1.257), (-3.146, 1.649, 1.419), (-4.33, 1.649, 1.286), (-3.178, -0.3279, 1.704), (-3.514, -1.005, 1.711), (-4.963, -1.005, 1.493), (1.907, -0.328, 1.9), (2.105, -1.005, 2.234), (0.7037, -1.004, 2.013), (1.889, 2.269, 0.9443), (1.889, 1.649, 1.094), (0.6297, 1.649, 1.045), (3.161, -0.3293, -1.782), (3.474, -1.006, -1.375), (4.801, -1.008, -1.131), (-1.903, -0.3287, -2.031), (-2.086, -1.005, -2.055), (-0.6839, -1.005, -2.379), (-1.889, 2.323, -1.298), (-1.889, 1.653, -1.695), (-0.6297, 1.649, -1.963), (0.6579, -2.938, -0.6348), (2.012, -3.09, -0.6236), (1.973, -2.9, -0.8438), (0.7292, -3.373, 0.4151), (2.19, -3.261, 0.4118), (2.223, -3.393, 0.1266), (-5.056, -3.186, 0.4158), (-3.632, -3.169, 0.4158), (-3.657, -3.184, 0.1283), (5.381, 0.349, -0.6345), (5.423, 1.01, -0.6308), (4.99, 0.9902, -0.8583), (6.359, 0.5262, 0.4155), (6.616, 1.289, 0.4158), (6.681, 1.305, 0.1283), (5.963, -2.551, 0.3916), (6.556, -1.785, 0.4021), (6.562, -1.786, 0.1218), (-0.6465, 2.891, -0.6416), (-1.939, 2.933, -0.6499), (-1.892, 2.76, -0.9561), (-0.7242, 3.425, 0.4155), (-2.178, 3.402, 0.4157), (-2.194, 3.451, 0.1283), (4.991, 4.054, 0.4207), (3.631, 3.846, 0.4165), (3.661, 3.938, 0.1283), (-5.655, -0.3135, -0.6552), (-6.165, -1.004, -0.7334), (-5.719, -1.005, -1.268), (-6.351, -0.2361, 0.4152), (-6.484, -0.9978, 0.4165), (-6.526, -0.9976, 0.1283), (-6.36, 2.828, 0.4156), (-6.569, 2.052, 0.4158), (-6.625, 2.073, 0.1283), (-6.439, 1.287, 0.4152), (-6.18, 0.5227, 0.4145), (-6.345, 0.5373, 0.1283), (-5.189, 1.024, 0.9262), (-5.104, 0.3592, 0.9405), (-5.674, 0.4482, 0.6729), (-5.095, 2.321, 0.9904), (-5.236, 1.686, 0.9567), (-6.179, 1.921, 0.6797), (-6.514, -1.767, 0.4192), (-6.151, -2.532, 0.4164), (-6.178, -2.541, 0.1283), (-6.264, -1.764, 1.06), (-5.723, -2.42, 0.9967), (-5.985, -2.482, 0.6915), (-5.265, -0.3147, 0.9482), (-5.975, -1.004, 1.02), (-6.302, -1.0, 0.6942), (-6.289, -1.766, -0.7718), (-5.577, -2.45, -0.7267), (-5.43, -2.456, -1.284), (-6.49, -1.766, -0.1628), (-5.998, -2.509, -0.1563), (-5.733, -2.466, -0.4293), (-6.325, -0.2459, -0.1552), (-6.421, -0.9986, -0.1574), (-6.297, -1.002, -0.4343), (2.163, 3.949, 0.4115), (0.7208, 3.902, 0.4116), (0.735, 4.177, 0.1283), (1.902, 2.726, 0.8598), (0.6313, 2.712, 0.8637), (0.6602, 3.195, 0.6524), (4.325, 2.813, 1.184), (3.183, 2.769, 0.9843), (3.433, 3.423, 0.7108), (-3.648, 3.697, 0.4157), (-5.22, 3.532, 0.416), (-5.279, 3.568, 0.1283), (-3.206, 2.783, 0.9994), (-4.394, 2.718, 1.059), (-4.88, 3.271, 0.6966), (-0.6569, 2.754, 0.9167), (-1.961, 2.759, 0.929), (-2.09, 3.143, 0.6799), (-3.234, 3.192, -0.6625), (-4.54, 3.024, -0.6579), (-4.344, 2.861, -1.086), (-3.595, 3.645, -0.1552), (-5.162, 3.468, -0.1552), (-4.894, 3.254, -0.4127), (-0.7134, 3.402, -0.1552), (-2.145, 3.354, -0.1552), (-2.043, 3.147, -0.4128), (6.533, -1.002, 0.4132), (6.229, -0.2357, 0.4154), (6.327, -0.2302, 0.1283), (5.681, -1.009, 1.072), (5.141, -0.3152, 1.01), (5.769, -0.269, 0.6781), (5.501, -2.461, 0.9056), (5.965, -1.783, 1.016), (6.45, -1.784, 0.6833), (6.478, 2.062, 0.4158), (5.897, 3.082, 0.4171), (5.939, 3.111, 0.1283), (5.332, 1.709, 0.9325), (5.024, 2.398, 1.069), (5.606, 2.868, 0.7203), (5.208, 0.3573, 0.9706), (5.362, 1.028, 0.9043), (6.271, 1.197, 0.6783), (5.265, 1.684, -0.6306), (5.067, 2.528, -0.638), (4.87, 2.278, -0.8545), (6.362, 2.015, -0.1551), (5.794, 3.02, -0.1552), (5.44, 2.82, -0.4114), (6.348, 0.5026, -0.1547), (6.53, 1.255, -0.1552), (6.129, 1.143, -0.4107), (-2.178, -2.962, 0.4158), (-0.724, -3.37, 0.4156), (-0.7291, -3.399, 0.1283), (-1.991, -2.679, 0.9416), (-0.6548, -2.676, 0.9155), (-0.6892, -3.062, 0.6718), (-4.563, -2.737, 0.9421), (-3.287, -2.765, 0.958), (-3.493, -3.064, 0.6822), (3.665, -3.494, 0.3993), (5.001, -3.278, 0.3911), (5.034, -3.294, 0.1186), (3.272, -2.94, 0.955), (4.543, -2.892, 0.8708), (4.822, -3.182, 0.6453), (0.6526, -2.658, 0.9327), (1.969, -2.736, 0.9895), (2.092, -3.043, 0.6757), (3.308, -3.214, -0.6147), (4.473, -2.904, -0.6143), (4.457, -2.751, -0.846), (3.636, -3.497, -0.1503), (4.934, -3.246, -0.1499), (4.711, -3.118, -0.3948), (0.7215, -3.404, -0.155), (2.184, -3.365, -0.1529), (2.096, -3.249, -0.4033), (-1.889, 0.9902, -2.086), (-1.889, 0.33, -2.122), (-0.6297, 0.33, -2.498), (-4.346, 0.9903, -1.688), (-4.32, 0.33, -1.476), (-3.146, 0.33, -1.615), (-4.337, 2.381, -1.572), (-4.379, 1.659, -1.698), (-3.148, 1.662, -1.763), (-2.194, -1.763, -1.725), (-2.112, -2.403, -1.313), (-0.7045, -2.407, -1.167), (-5.024, -1.773, -2.049), (-4.756, -2.493, -1.835), (-3.474, -2.464, -1.736), (-4.363, -0.3283, -1.352), (-4.81, -1.005, -1.862), (-3.496, -1.005, -1.931), (3.662, -1.776, -1.195), (3.492, -2.524, -1.074), (4.808, -2.446, -1.062), (0.7353, -1.764, -1.474), (0.7129, -2.424, -1.13), (2.12, -2.488, -1.089), (0.6305, -0.3301, -2.457), (0.6805, -1.005, -2.101), (2.055, -1.006, -1.682), (1.889, 0.9901, 1.593), (1.889, 0.33, 1.828), (0.6297, 0.33, 1.69), (4.359, 0.9904, 1.306), (4.334, 0.3303, 1.557), (3.146, 0.33, 1.859), (4.311, 2.267, 1.313), (4.351, 1.649, 1.245), (3.147, 1.649, 1.259), (2.209, -1.764, 2.339), (2.107, -2.387, 1.774), (0.7061, -2.395, 1.475), (5.029, -1.781, 1.643), (4.774, -2.446, 1.222), (3.463, -2.425, 1.667), (4.357, -0.328, 1.692), (4.807, -1.009, 1.829), (3.505, -1.006, 2.235), (-3.669, -1.764, 1.717), (-3.506, -2.412, 1.472), (-4.877, -2.412, 1.355), (-0.7295, -1.764, 1.634), (-0.7027, -2.411, 1.295), (-2.111, -2.411, 1.357), (-0.6357, -0.3279, 1.693), (-0.6987, -1.004, 1.815), (-2.099, -1.005, 1.802), (-3.146, 0.9901, 1.617), (-3.146, 0.33, 1.726), (-4.317, 0.3305, 1.359), (-0.6297, 0.9901, 1.424), (-0.6297, 0.33, 1.637), (-1.889, 0.33, 1.735), (-0.6312, 2.268, 1.154), (-0.6297, 1.649, 1.297), (-1.889, 1.649, 1.513), (3.146, 0.9901, -1.694), (3.146, 0.33, -1.927), (4.314, 0.33, -1.147), (0.6297, 0.9901, -2.511), (0.6297, 0.33, -2.532), (1.889, 0.33, -2.47), (0.6297, 2.281, -1.389), (0.6297, 1.649, -2.222), (1.889, 1.65, -2.178), (-1.942, -2.7, -0.6461), (-0.6452, -2.934, -0.6409), (-0.6574, -2.65, -0.9015), (-2.145, -2.936, -0.1552), (-0.7133, -3.345, -0.1552), (-0.6797, -3.222, -0.4125), (-4.957, -3.152, -0.1551), (-3.576, -3.134, -0.1552), (-3.403, -3.029, -0.4129), (5.927, -1.023, -0.6921), (5.317, -0.3183, -0.6405), (5.015, -0.3288, -0.869), (6.461, -1.008, -0.1551), (6.163, -0.247, -0.1548), (5.725, -0.2844, -0.4092), (5.899, -2.533, -0.1513), (6.552, -1.79, -0.1573), (6.509, -1.796, -0.4337), (1.913, 3.211, -0.6323), (0.6352, 3.158, -0.632), (0.6298, 2.755, -0.8869), (2.15, 4.127, -0.1552), (0.7184, 4.078, -0.1552), (0.68, 3.754, -0.4105), (4.917, 3.988, -0.1552), (3.579, 3.832, -0.1552), (3.405, 3.588, -0.4125), (-5.592, 1.032, -0.6611), (-5.419, 0.3571, -0.6548), (-5.047, 0.3306, -1.051), (-6.41, 1.255, -0.1552), (-6.209, 0.5044, -0.1552), (-5.85, 0.4321, -0.4119), (-6.287, 2.771, -0.1552), (-6.479, 2.006, -0.1552), (-6.161, 1.864, -0.4129), (-5.963, 2.591, -0.4126), (-6.039, 1.146, -0.4119), (-5.174, 0.9907, -1.134), (4.671, 3.738, -0.4124), (2.04, 3.802, -0.4105), (1.889, 2.811, -0.8945), (5.737, -2.481, -0.408), (6.199, -1.019, -0.4237), (5.55, -1.018, -0.9517), (-4.684, -3.045, -0.4126), (-2.043, -2.839, -0.4127), (-1.952, -2.603, -0.9348), (1.889, 2.297, -1.439), (1.889, 0.9901, -2.393), (4.314, 0.9901, -1.071), (-1.893, 2.268, 1.209), (-1.889, 0.9901, 1.676), (-4.326, 0.9904, 1.293), (-1.907, -0.328, 1.734), (-2.195, -1.764, 1.641), (-5.186, -1.764, 1.552), (3.176, -0.328, 1.944), (3.668, -1.771, 2.257), (0.7371, -1.763, 1.959), (3.146, 2.266, 1.108), (3.147, 0.9901, 1.646), (0.6297, 0.9901, 1.359), (1.892, -0.3301, -2.297), (2.201, -1.77, -1.252), (5.009, -1.773, -1.143), (-3.173, -0.3282, -1.479), (-3.656, -1.769, -2.058), (-0.7291, -1.763, -1.699), (-3.147, 2.418, -1.615), (-3.147, 0.9903, -1.822), (-0.6297, 0.9901, -2.431), (0.6898, -3.26, -0.4107), (3.477, -3.376, -0.3962), (3.224, -2.994, -0.8262), (0.6899, -3.024, 0.6699), (3.516, -3.349, 0.6622), (3.704, -3.546, 0.1213), (-4.859, -3.06, 0.6812), (-2.094, -2.836, 0.6803), (-2.193, -2.981, 0.1283), (5.912, 0.4268, -0.4094), (5.897, 1.854, -0.4085), (4.961, 1.649, -0.8566), (5.952, 0.4615, 0.6791), (6.176, 1.942, 0.6815), (6.524, 2.083, 0.1283), (5.793, -2.509, 0.6517), (6.196, -1.005, 0.6889), (6.595, -1.003, 0.1272), (-0.68, 3.181, -0.4125), (-3.421, 3.424, -0.413), (-3.149, 2.989, -1.104), (-0.6971, 3.133, 0.6779), (-3.475, 3.375, 0.6869), (-3.676, 3.749, 0.1283), (4.686, 3.659, 0.781), (2.006, 3.233, 0.6531), (2.199, 4.227, 0.1283), (-6.017, -0.2796, -0.413), (-6.431, -1.765, -0.4537), (-5.899, -1.766, -1.365), (-5.901, -0.2702, 0.6763), (-6.496, -1.765, 0.7118), (-6.514, -1.767, 0.1281), (-5.918, 2.644, 0.6801), (-5.983, 1.183, 0.6754), (-6.554, 1.305, 0.1283), (-6.429, 2.856, 0.1283), (-6.463, -0.2301, 0.1283), (-5.173, -0.3275, -1.005), (5.03, 4.099, 0.1284), (-0.7292, 3.498, 0.1283), (-0.6307, 2.657, -0.8733), (5.994, -2.56, 0.1187), (6.502, 0.5373, 0.1283), (4.987, 0.3302, -0.862), (-5.09, -3.203, 0.1283), (0.7372, -3.453, 0.1282), (0.663, -2.709, -0.8861), (-0.6297, 2.269, -1.21), (-0.6316, -0.3297, -2.476), (4.355, -0.3281, -1.125), (0.6297, 2.267, 0.9849), (0.6362, -0.3278, 1.79), (-4.397, -0.3277, 1.386), (-4.316, 2.266, 1.291), (4.302, 2.257, -0.9792), (-4.365, -2.83, -1.159), (5.462, -2.428, -0.9263), (4.303, 2.635, -0.8546), (-5.097, 2.324, -1.086)], [], [(1537, 388, 2, 641), (1536, 391, 6, 644), (1535, 394, 4, 647), (1534, 638, 0, 649), (1533, 644, 6, 395), (1532, 642, 3, 387), (1531, 410, 9, 399), (1530, 411, 20, 652), (1529, 630, 12, 653), (1528, 414, 17, 407), (1527, 415, 21, 656), (1526, 632, 14, 657), (1525, 418, 19, 637), (1524, 419, 22, 660), (1523, 626, 8, 661), (1522, 422, 17, 635), (1521, 423, 23, 664), (1520, 406, 16, 665), (1519, 426, 14, 632), (1518, 427, 24, 668), (1517, 403, 13, 669), (1516, 430, 11, 629), (1515, 431, 25, 672), (1514, 400, 10, 673), (1513, 482, 73, 625), (1512, 483, 74, 676), (1511, 448, 40, 677), (1510, 486, 72, 624), (1509, 487, 75, 680), (1508, 479, 71, 681), (1507, 490, 29, 581), (1506, 491, 76, 684), (1505, 478, 70, 685), (1504, 494, 69, 621), (1503, 495, 77, 688), (1502, 451, 43, 689), (1501, 498, 68, 620), (1500, 499, 78, 692), (1499, 475, 67, 693), (1498, 502, 32, 584), (1497, 503, 79, 696), (1496, 474, 66, 697), (1495, 506, 65, 617), (1494, 507, 80, 700), (1493, 454, 46, 701), (1492, 510, 64, 616), (1491, 511, 81, 704), (1490, 471, 63, 705), (1489, 514, 35, 587), (1488, 515, 82, 708), (1487, 470, 62, 709), (1486, 518, 61, 613), (1485, 519, 83, 712), (1484, 578, 26, 713), (1483, 522, 60, 612), (1482, 523, 84, 716), (1481, 467, 59, 717), (1480, 526, 37, 589), (1479, 527, 85, 720), (1478, 466, 58, 721), (1477, 530, 57, 609), (1476, 531, 86, 724), (1475, 584, 32, 725), (1474, 534, 56, 608), (1473, 535, 87, 728), (1472, 463, 55, 729), (1471, 538, 47, 455), (1470, 539, 88, 732), (1469, 462, 54, 733), (1468, 542, 53, 605), (1467, 543, 89, 736), (1466, 582, 30, 737), (1465, 546, 52, 604), (1464, 547, 90, 740), (1463, 459, 51, 741), (1462, 550, 39, 447), (1461, 551, 91, 744), (1460, 458, 50, 745), (1459, 554, 27, 435), (1458, 555, 92, 748), (1457, 594, 42, 749), (1456, 558, 35, 443), (1455, 559, 93, 752), (1454, 596, 44, 753), (1453, 562, 49, 601), (1452, 563, 94, 756), (1451, 590, 38, 757), (1450, 566, 47, 599), (1449, 567, 95, 760), (1448, 442, 34, 761), (1447, 570, 44, 596), (1446, 571, 96, 764), (1445, 439, 31, 765), (1444, 574, 41, 593), (1443, 575, 97, 768), (1442, 436, 28, 769), (1441, 770, 289, 577), (1440, 771, 290, 772), (1439, 628, 148, 773), (1438, 774, 288, 576), (1437, 775, 291, 776), (1436, 767, 287, 777), (1435, 778, 113, 401), (1434, 779, 292, 780), (1433, 766, 286, 781), (1432, 782, 285, 573), (1431, 783, 293, 784), (1430, 631, 151, 785), (1429, 786, 284, 572), (1428, 787, 294, 788), (1427, 763, 283, 789), (1426, 790, 116, 404), (1425, 791, 295, 792), (1424, 762, 282, 793), (1423, 794, 281, 569), (1422, 795, 296, 796), (1421, 634, 154, 797), (1420, 798, 280, 568), (1419, 799, 297, 800), (1418, 759, 279, 801), (1417, 802, 119, 407), (1416, 803, 298, 804), (1415, 758, 278, 805), (1414, 806, 277, 565), (1413, 807, 299, 808), (1412, 398, 110, 809), (1411, 810, 276, 564), (1410, 811, 300, 812), (1409, 755, 275, 813), (1408, 814, 121, 409), (1407, 815, 301, 816), (1406, 754, 274, 817), (1405, 818, 273, 561), (1404, 819, 302, 820), (1403, 404, 116, 821), (1402, 822, 272, 560), (1401, 823, 303, 824), (1400, 751, 271, 825), (1399, 826, 155, 635), (1398, 827, 304, 828), (1397, 750, 270, 829), (1396, 830, 269, 557), (1395, 831, 305, 832), (1394, 402, 114, 833), (1393, 834, 268, 556), (1392, 835, 306, 836), (1391, 747, 267, 837), (1390, 838, 147, 627), (1389, 839, 307, 840), (1388, 746, 266, 841), (1387, 842, 265, 553), (1386, 843, 308, 844), (1385, 650, 170, 845), (1384, 846, 264, 552), (1383, 847, 309, 848), (1382, 743, 263, 849), (1381, 850, 159, 639), (1380, 851, 310, 852), (1379, 742, 262, 853), (1378, 854, 261, 549), (1377, 855, 311, 856), (1376, 651, 171, 857), (1375, 858, 260, 548), (1374, 859, 312, 860), (1373, 739, 259, 861), (1372, 862, 124, 412), (1371, 863, 313, 864), (1370, 738, 258, 865), (1369, 866, 257, 545), (1368, 867, 314, 868), (1367, 390, 102, 869), (1366, 870, 256, 544), (1365, 871, 315, 872), (1364, 735, 255, 873), (1363, 874, 125, 413), (1362, 875, 316, 876), (1361, 734, 254, 877), (1360, 878, 253, 541), (1359, 879, 317, 880), (1358, 654, 174, 881), (1357, 882, 252, 540), (1356, 883, 318, 884), (1355, 731, 251, 885), (1354, 886, 167, 647), (1353, 887, 319, 888), (1352, 730, 250, 889), (1351, 890, 249, 537), (1350, 891, 320, 892), (1349, 655, 175, 893), (1348, 894, 248, 536), (1347, 895, 321, 896), (1346, 727, 247, 897), (1345, 898, 128, 416), (1344, 899, 322, 900), (1343, 726, 246, 901), (1342, 902, 245, 533), (1341, 903, 323, 904), (1340, 392, 104, 905), (1339, 906, 244, 532), (1338, 907, 324, 908), (1337, 723, 243, 909), (1336, 910, 129, 417), (1335, 911, 325, 912), (1334, 722, 242, 913), (1333, 914, 241, 529), (1332, 915, 326, 916), (1331, 658, 178, 917), (1330, 918, 240, 528), (1329, 919, 327, 920), (1328, 719, 239, 921), (1327, 922, 109, 397), (1326, 923, 328, 924), (1325, 718, 238, 925), (1324, 926, 237, 525), (1323, 927, 329, 928), (1322, 659, 179, 929), (1321, 930, 236, 524), (1320, 931, 330, 932), (1319, 715, 235, 933), (1318, 934, 132, 420), (1317, 935, 331, 936), (1316, 714, 234, 937), (1315, 938, 233, 521), (1314, 939, 332, 940), (1313, 386, 98, 941), (1312, 942, 232, 520), (1311, 943, 333, 944), (1310, 711, 231, 945), (1309, 946, 133, 421), (1308, 947, 334, 948), (1307, 710, 230, 949), (1306, 950, 229, 517), (1305, 951, 335, 952), (1304, 662, 182, 953), (1303, 954, 228, 516), (1302, 955, 336, 956), (1301, 707, 227, 957), (1300, 958, 107, 395), (1299, 959, 337, 960), (1298, 706, 226, 961), (1297, 962, 225, 513), (1296, 963, 338, 964), (1295, 663, 183, 965), (1294, 966, 224, 512), (1293, 967, 339, 968), (1292, 703, 223, 969), (1291, 970, 136, 424), (1290, 971, 340, 972), (1289, 702, 222, 973), (1288, 974, 221, 509), (1287, 975, 341, 976), (1286, 646, 166, 977), (1285, 978, 220, 508), (1284, 979, 342, 980), (1283, 699, 219, 981), (1282, 982, 137, 425), (1281, 983, 343, 984), (1280, 698, 218, 985), (1279, 986, 217, 505), (1278, 987, 344, 988), (1277, 666, 186, 989), (1276, 990, 216, 504), (1275, 991, 345, 992), (1274, 695, 215, 993), (1273, 994, 104, 392), (1272, 995, 346, 996), (1271, 694, 214, 997), (1270, 998, 213, 501), (1269, 999, 347, 1000), (1268, 667, 187, 1001), (1267, 1002, 212, 500), (1266, 1003, 348, 1004), (1265, 691, 211, 1005), (1264, 1006, 140, 428), (1263, 1007, 349, 1008), (1262, 690, 210, 1009), (1261, 1010, 209, 497), (1260, 1011, 350, 1012), (1259, 643, 163, 1013), (1258, 1014, 208, 496), (1257, 1015, 351, 1016), (1256, 687, 207, 1017), (1255, 1018, 141, 429), (1254, 1019, 352, 1020), (1253, 686, 206, 1021), (1252, 1022, 205, 493), (1251, 1023, 353, 1024), (1250, 670, 190, 1025), (1249, 1026, 204, 492), (1248, 1027, 354, 1028), (1247, 683, 203, 1029), (1246, 1030, 101, 389), (1245, 1031, 355, 1032), (1244, 682, 202, 1033), (1243, 1034, 201, 489), (1242, 1035, 356, 1036), (1241, 671, 191, 1037), (1240, 1038, 200, 488), (1239, 1039, 357, 1040), (1238, 679, 199, 1041), (1237, 1042, 144, 432), (1236, 1043, 358, 1044), (1235, 678, 198, 1045), (1234, 1046, 197, 485), (1233, 1047, 359, 1048), (1232, 640, 160, 1049), (1231, 1050, 196, 484), (1230, 1051, 360, 1052), (1229, 675, 195, 1053), (1228, 1054, 145, 433), (1227, 1055, 361, 1056), (1226, 674, 194, 1057), (1225, 1058, 193, 481), (1224, 1059, 362, 1060), (1223, 592, 112, 1061), (1222, 1062, 192, 480), (1221, 1063, 363, 1064), (1220, 623, 143, 1065), (1219, 1066, 149, 437), (1218, 1067, 364, 1068), (1217, 622, 142, 1069), (1216, 1070, 189, 477), (1215, 1071, 365, 1072), (1214, 595, 115, 1073), (1213, 1074, 188, 476), (1212, 1075, 366, 1076), (1211, 619, 139, 1077), (1210, 1078, 152, 440), (1209, 1079, 367, 1080), (1208, 618, 138, 1081), (1207, 1082, 185, 473), (1206, 1083, 368, 1084), (1205, 598, 118, 1085), (1204, 1086, 184, 472), (1203, 1087, 369, 1088), (1202, 615, 135, 1089), (1201, 1090, 155, 443), (1200, 1091, 370, 1092), (1199, 614, 134, 1093), (1198, 1094, 181, 469), (1197, 1095, 371, 1096), (1196, 434, 146, 1097), (1195, 1098, 180, 468), (1194, 1099, 372, 1100), (1193, 611, 131, 1101), (1192, 1102, 157, 445), (1191, 1103, 373, 1104), (1190, 610, 130, 1105), (1189, 1106, 177, 465), (1188, 1107, 374, 1108), (1187, 440, 152, 1109), (1186, 1110, 176, 464), (1185, 1111, 375, 1112), (1184, 607, 127, 1113), (1183, 1114, 119, 599), (1182, 1115, 376, 1116), (1181, 606, 126, 1117), (1180, 1118, 173, 461), (1179, 1119, 377, 1120), (1178, 438, 150, 1121), (1177, 1122, 172, 460), (1176, 1123, 378, 1124), (1175, 603, 123, 1125), (1174, 1126, 111, 591), (1173, 1127, 379, 1128), (1172, 602, 122, 1129), (1171, 1130, 99, 579), (1170, 1131, 380, 1132), (1169, 450, 162, 1133), (1168, 1134, 107, 587), (1167, 1135, 381, 1136), (1166, 452, 164, 1137), (1165, 1138, 169, 457), (1164, 1139, 382, 1140), (1163, 446, 158, 1141), (1162, 1142, 167, 455), (1161, 1143, 383, 1144), (1160, 586, 106, 1145), (1159, 1146, 164, 452), (1158, 1147, 384, 1148), (1157, 583, 103, 1149), (1156, 1150, 161, 449), (1155, 1151, 385, 1152), (1154, 580, 100, 1153), (1151, 1154, 1153, 385), (289, 769, 1154, 1151), (769, 28, 580, 1154), (766, 1155, 1152, 286), (97, 577, 1155, 766), (577, 289, 1151, 1155), (574, 1156, 449, 41), (286, 1152, 1156, 574), (1152, 385, 1150, 1156), (1147, 1157, 1149, 384), (285, 765, 1157, 1147), (765, 31, 583, 1157), (762, 1158, 1148, 282), (96, 573, 1158, 762), (573, 285, 1147, 1158), (570, 1159, 452, 44), (282, 1148, 1159, 570), (1148, 384, 1146, 1159), (1143, 1160, 1145, 383), (281, 761, 1160, 1143), (761, 34, 586, 1160), (758, 1161, 1144, 278), (95, 569, 1161, 758), (569, 281, 1143, 1161), (566, 1162, 455, 47), (278, 1144, 1162, 566), (1144, 383, 1142, 1162), (1139, 1163, 1141, 382), (277, 757, 1163, 1139), (757, 38, 446, 1163), (754, 1164, 1140, 274), (94, 565, 1164, 754), (565, 277, 1139, 1164), (562, 1165, 457, 49), (274, 1140, 1165, 562), (1140, 382, 1138, 1165), (1135, 1166, 1137, 381), (273, 753, 1166, 1135), (753, 44, 452, 1166), (750, 1167, 1136, 270), (93, 561, 1167, 750), (561, 273, 1135, 1167), (558, 1168, 587, 35), (270, 1136, 1168, 558), (1136, 381, 1134, 1168), (1131, 1169, 1133, 380), (269, 749, 1169, 1131), (749, 42, 450, 1169), (746, 1170, 1132, 266), (92, 557, 1170, 746), (557, 269, 1131, 1170), (554, 1171, 579, 27), (266, 1132, 1171, 554), (1132, 380, 1130, 1171), (1127, 1172, 1129, 379), (265, 745, 1172, 1127), (745, 50, 602, 1172), (742, 1173, 1128, 262), (91, 553, 1173, 742), (553, 265, 1127, 1173), (550, 1174, 591, 39), (262, 1128, 1174, 550), (1128, 379, 1126, 1174), (1123, 1175, 1125, 378), (261, 741, 1175, 1123), (741, 51, 603, 1175), (738, 1176, 1124, 258), (90, 549, 1176, 738), (549, 261, 1123, 1176), (546, 1177, 460, 52), (258, 1124, 1177, 546), (1124, 378, 1122, 1177), (1119, 1178, 1121, 377), (257, 737, 1178, 1119), (737, 30, 438, 1178), (734, 1179, 1120, 254), (89, 545, 1179, 734), (545, 257, 1119, 1179), (542, 1180, 461, 53), (254, 1120, 1180, 542), (1120, 377, 1118, 1180), (1115, 1181, 1117, 376), (253, 733, 1181, 1115), (733, 54, 606, 1181), (730, 1182, 1116, 250), (88, 541, 1182, 730), (541, 253, 1115, 1182), (538, 1183, 599, 47), (250, 1116, 1183, 538), (1116, 376, 1114, 1183), (1111, 1184, 1113, 375), (249, 729, 1184, 1111), (729, 55, 607, 1184), (726, 1185, 1112, 246), (87, 537, 1185, 726), (537, 249, 1111, 1185), (534, 1186, 464, 56), (246, 1112, 1186, 534), (1112, 375, 1110, 1186), (1107, 1187, 1109, 374), (245, 725, 1187, 1107), (725, 32, 440, 1187), (722, 1188, 1108, 242), (86, 533, 1188, 722), (533, 245, 1107, 1188), (530, 1189, 465, 57), (242, 1108, 1189, 530), (1108, 374, 1106, 1189), (1103, 1190, 1105, 373), (241, 721, 1190, 1103), (721, 58, 610, 1190), (718, 1191, 1104, 238), (85, 529, 1191, 718), (529, 241, 1103, 1191), (526, 1192, 445, 37), (238, 1104, 1192, 526), (1104, 373, 1102, 1192), (1099, 1193, 1101, 372), (237, 717, 1193, 1099), (717, 59, 611, 1193), (714, 1194, 1100, 234), (84, 525, 1194, 714), (525, 237, 1099, 1194), (522, 1195, 468, 60), (234, 1100, 1195, 522), (1100, 372, 1098, 1195), (1095, 1196, 1097, 371), (233, 713, 1196, 1095), (713, 26, 434, 1196), (710, 1197, 1096, 230), (83, 521, 1197, 710), (521, 233, 1095, 1197), (518, 1198, 469, 61), (230, 1096, 1198, 518), (1096, 371, 1094, 1198), (1091, 1199, 1093, 370), (229, 709, 1199, 1091), (709, 62, 614, 1199), (706, 1200, 1092, 226), (82, 517, 1200, 706), (517, 229, 1091, 1200), (514, 1201, 443, 35), (226, 1092, 1201, 514), (1092, 370, 1090, 1201), (1087, 1202, 1089, 369), (225, 705, 1202, 1087), (705, 63, 615, 1202), (702, 1203, 1088, 222), (81, 513, 1203, 702), (513, 225, 1087, 1203), (510, 1204, 472, 64), (222, 1088, 1204, 510), (1088, 369, 1086, 1204), (1083, 1205, 1085, 368), (221, 701, 1205, 1083), (701, 46, 598, 1205), (698, 1206, 1084, 218), (80, 509, 1206, 698), (509, 221, 1083, 1206), (506, 1207, 473, 65), (218, 1084, 1207, 506), (1084, 368, 1082, 1207), (1079, 1208, 1081, 367), (217, 697, 1208, 1079), (697, 66, 618, 1208), (694, 1209, 1080, 214), (79, 505, 1209, 694), (505, 217, 1079, 1209), (502, 1210, 440, 32), (214, 1080, 1210, 502), (1080, 367, 1078, 1210), (1075, 1211, 1077, 366), (213, 693, 1211, 1075), (693, 67, 619, 1211), (690, 1212, 1076, 210), (78, 501, 1212, 690), (501, 213, 1075, 1212), (498, 1213, 476, 68), (210, 1076, 1213, 498), (1076, 366, 1074, 1213), (1071, 1214, 1073, 365), (209, 689, 1214, 1071), (689, 43, 595, 1214), (686, 1215, 1072, 206), (77, 497, 1215, 686), (497, 209, 1071, 1215), (494, 1216, 477, 69), (206, 1072, 1216, 494), (1072, 365, 1070, 1216), (1067, 1217, 1069, 364), (205, 685, 1217, 1067), (685, 70, 622, 1217), (682, 1218, 1068, 202), (76, 493, 1218, 682), (493, 205, 1067, 1218), (490, 1219, 437, 29), (202, 1068, 1219, 490), (1068, 364, 1066, 1219), (1063, 1220, 1065, 363), (201, 681, 1220, 1063), (681, 71, 623, 1220), (678, 1221, 1064, 198), (75, 489, 1221, 678), (489, 201, 1063, 1221), (486, 1222, 480, 72), (198, 1064, 1222, 486), (1064, 363, 1062, 1222), (1059, 1223, 1061, 362), (197, 677, 1223, 1059), (677, 40, 592, 1223), (674, 1224, 1060, 194), (74, 485, 1224, 674), (485, 197, 1059, 1224), (482, 1225, 481, 73), (194, 1060, 1225, 482), (1060, 362, 1058, 1225), (1055, 1226, 1057, 361), (196, 676, 1226, 1055), (676, 74, 674, 1226), (623, 1227, 1056, 143), (71, 484, 1227, 623), (484, 196, 1055, 1227), (431, 1228, 433, 25), (143, 1056, 1228, 431), (1056, 361, 1054, 1228), (1051, 1229, 1053, 360), (147, 435, 1229, 1051), (435, 27, 675, 1229), (671, 1230, 1052, 191), (9, 627, 1230, 671), (627, 147, 1051, 1230), (479, 1231, 484, 71), (191, 1052, 1231, 479), (1052, 360, 1050, 1231), (1047, 1232, 1049, 359), (99, 387, 1232, 1047), (387, 3, 640, 1232), (675, 1233, 1048, 195), (27, 579, 1233, 675), (579, 99, 1047, 1233), (483, 1234, 485, 74), (195, 1048, 1234, 483), (1048, 359, 1046, 1234), (1043, 1235, 1045, 358), (200, 680, 1235, 1043), (680, 75, 678, 1235), (434, 1236, 1044, 146), (26, 488, 1236, 434), (488, 200, 1043, 1236), (626, 1237, 432, 8), (146, 1044, 1237, 626), (1044, 358, 1042, 1237), (1039, 1238, 1041, 357), (159, 447, 1238, 1039), (447, 39, 679, 1238), (386, 1239, 1040, 98), (1, 639, 1239, 386), (639, 159, 1039, 1239), (578, 1240, 488, 26), (98, 1040, 1240, 578), (1040, 357, 1038, 1240), (1035, 1241, 1037, 356), (111, 399, 1241, 1035), (399, 9, 671, 1241), (679, 1242, 1036, 199), (39, 591, 1242, 679), (591, 111, 1035, 1242), (487, 1243, 489, 75), (199, 1036, 1243, 487), (1036, 356, 1034, 1243), (1031, 1244, 1033, 355), (204, 684, 1244, 1031), (684, 76, 682, 1244), (446, 1245, 1032, 158), (38, 492, 1245, 446), (492, 204, 1031, 1245), (638, 1246, 389, 0), (158, 1032, 1246, 638), (1032, 355, 1030, 1246), (1027, 1247, 1029, 354), (144, 624, 1247, 1027), (624, 72, 683, 1247), (398, 1248, 1028, 110), (8, 432, 1248, 398), (432, 144, 1027, 1248), (590, 1249, 492, 38), (110, 1028, 1249, 590), (1028, 354, 1026, 1249), (1023, 1250, 1025, 353), (192, 672, 1250, 1023), (672, 25, 670, 1250), (683, 1251, 1024, 203), (72, 480, 1251, 683), (480, 192, 1023, 1251), (491, 1252, 493, 76), (203, 1024, 1252, 491), (1024, 353, 1022, 1252), (1019, 1253, 1021, 352), (208, 688, 1253, 1019), (688, 77, 686, 1253), (619, 1254, 1020, 139), (67, 496, 1254, 619), (496, 208, 1019, 1254), (427, 1255, 429, 24), (139, 1020, 1255, 427), (1020, 352, 1018, 1255), (1015, 1256, 1017, 351), (150, 438, 1256, 1015), (438, 30, 687, 1256), (667, 1257, 1016, 187), (12, 630, 1257, 667), (630, 150, 1015, 1257), (475, 1258, 496, 67), (187, 1016, 1258, 475), (1016, 351, 1014, 1258), (1011, 1259, 1013, 350), (102, 390, 1259, 1011), (390, 7, 643, 1259), (687, 1260, 1012, 207), (30, 582, 1260, 687), (582, 102, 1011, 1260), (495, 1261, 497, 77), (207, 1012, 1261, 495), (1012, 350, 1010, 1261), (1007, 1262, 1009, 349), (212, 692, 1262, 1007), (692, 78, 690, 1262), (592, 1263, 1008, 112), (40, 500, 1263, 592), (500, 212, 1007, 1263), (400, 1264, 428, 10), (112, 1008, 1264, 400), (1008, 349, 1006, 1264), (1003, 1265, 1005, 348), (162, 450, 1265, 1003), (450, 42, 691, 1265), (640, 1266, 1004, 160), (3, 642, 1266, 640), (642, 162, 1003, 1266), (448, 1267, 500, 40), (160, 1004, 1267, 448), (1004, 348, 1002, 1267), (999, 1268, 1001, 347), (114, 402, 1268, 999), (402, 12, 667, 1268), (691, 1269, 1000, 211), (42, 594, 1269, 691), (594, 114, 999, 1269), (499, 1270, 501, 78), (211, 1000, 1270, 499), (1000, 347, 998, 1270), (995, 1271, 997, 346), (216, 696, 1271, 995), (696, 79, 694, 1271), (580, 1272, 996, 100), (28, 504, 1272, 580), (504, 216, 995, 1272), (388, 1273, 392, 2), (100, 996, 1273, 388), (996, 346, 994, 1273), (991, 1274, 993, 345), (140, 620, 1274, 991), (620, 68, 695, 1274), (628, 1275, 992, 148), (10, 428, 1275, 628), (428, 140, 991, 1275), (436, 1276, 504, 28), (148, 992, 1276, 436), (992, 345, 990, 1276), (987, 1277, 989, 344), (188, 668, 1277, 987), (668, 24, 666, 1277), (695, 1278, 988, 215), (68, 476, 1278, 695), (476, 188, 987, 1278), (503, 1279, 505, 79), (215, 988, 1279, 503), (988, 344, 986, 1279), (983, 1280, 985, 343), (220, 700, 1280, 983), (700, 80, 698, 1280), (615, 1281, 984, 135), (63, 508, 1281, 615), (508, 220, 983, 1281), (423, 1282, 425, 23), (135, 984, 1282, 423), (984, 343, 982, 1282), (979, 1283, 981, 342), (153, 441, 1283, 979), (441, 33, 699, 1283), (663, 1284, 980, 183), (15, 633, 1284, 663), (633, 153, 979, 1284), (471, 1285, 508, 63), (183, 980, 1285, 471), (980, 342, 978, 1285), (975, 1286, 977, 341), (105, 393, 1286, 975), (393, 5, 646, 1286), (699, 1287, 976, 219), (33, 585, 1287, 699), (585, 105, 975, 1287), (507, 1288, 509, 80), (219, 976, 1288, 507), (976, 341, 974, 1288), (971, 1289, 973, 340), (224, 704, 1289, 971), (704, 81, 702, 1289), (595, 1290, 972, 115), (43, 512, 1290, 595), (512, 224, 971, 1290), (403, 1291, 424, 13), (115, 972, 1291, 403), (972, 340, 970, 1291), (967, 1292, 969, 339), (165, 453, 1292, 967), (453, 45, 703, 1292), (643, 1293, 968, 163), (7, 645, 1293, 643), (645, 165, 967, 1293), (451, 1294, 512, 43), (163, 968, 1294, 451), (968, 339, 966, 1294), (963, 1295, 965, 338), (117, 405, 1295, 963), (405, 15, 663, 1295), (703, 1296, 964, 223), (45, 597, 1296, 703), (597, 117, 963, 1296), (511, 1297, 513, 81), (223, 964, 1297, 511), (964, 338, 962, 1297), (959, 1298, 961, 337), (228, 708, 1298, 959), (708, 82, 706, 1298), (583, 1299, 960, 103), (31, 516, 1299, 583), (516, 228, 959, 1299), (391, 1300, 395, 6), (103, 960, 1300, 391), (960, 337, 958, 1300), (955, 1301, 957, 336), (136, 616, 1301, 955), (616, 64, 707, 1301), (631, 1302, 956, 151), (13, 424, 1302, 631), (424, 136, 955, 1302), (439, 1303, 516, 31), (151, 956, 1303, 439), (956, 336, 954, 1303), (951, 1304, 953, 335), (184, 664, 1304, 951), (664, 23, 662, 1304), (707, 1305, 952, 227), (64, 472, 1305, 707), (472, 184, 951, 1305), (515, 1306, 517, 82), (227, 952, 1306, 515), (952, 335, 950, 1306), (947, 1307, 949, 334), (232, 712, 1307, 947), (712, 83, 710, 1307), (611, 1308, 948, 131), (59, 520, 1308, 611), (520, 232, 947, 1308), (419, 1309, 421, 22), (131, 948, 1309, 419), (948, 334, 946, 1309), (943, 1310, 945, 333), (156, 444, 1310, 943), (444, 36, 711, 1310), (659, 1311, 944, 179), (18, 636, 1311, 659), (636, 156, 943, 1311), (467, 1312, 520, 59), (179, 944, 1312, 467), (944, 333, 942, 1312), (939, 1313, 941, 332), (108, 396, 1313, 939), (396, 1, 386, 1313), (711, 1314, 940, 231), (36, 588, 1314, 711), (588, 108, 939, 1314), (519, 1315, 521, 83), (231, 940, 1315, 519), (940, 332, 938, 1315), (935, 1316, 937, 331), (236, 716, 1316, 935), (716, 84, 714, 1316), (598, 1317, 936, 118), (46, 524, 1317, 598), (524, 236, 935, 1317), (406, 1318, 420, 16), (118, 936, 1318, 406), (936, 331, 934, 1318), (931, 1319, 933, 330), (168, 456, 1319, 931), (456, 48, 715, 1319), (646, 1320, 932, 166), (5, 648, 1320, 646), (648, 168, 931, 1320), (454, 1321, 524, 46), (166, 932, 1321, 454), (932, 330, 930, 1321), (927, 1322, 929, 329), (120, 408, 1322, 927), (408, 18, 659, 1322), (715, 1323, 928, 235), (48, 600, 1323, 715), (600, 120, 927, 1323), (523, 1324, 525, 84), (235, 928, 1324, 523), (928, 329, 926, 1324), (923, 1325, 925, 328), (240, 720, 1325, 923), (720, 85, 718, 1325), (586, 1326, 924, 106), (34, 528, 1326, 586), (528, 240, 923, 1326), (394, 1327, 397, 4), (106, 924, 1327, 394), (924, 328, 922, 1327), (919, 1328, 921, 327), (132, 612, 1328, 919), (612, 60, 719, 1328), (634, 1329, 920, 154), (16, 420, 1329, 634), (420, 132, 919, 1329), (442, 1330, 528, 34), (154, 920, 1330, 442), (920, 327, 918, 1330), (915, 1331, 917, 326), (180, 660, 1331, 915), (660, 22, 658, 1331), (719, 1332, 916, 239), (60, 468, 1332, 719), (468, 180, 915, 1332), (527, 1333, 529, 85), (239, 916, 1333, 527), (916, 326, 914, 1333), (911, 1334, 913, 325), (244, 724, 1334, 911), (724, 86, 722, 1334), (607, 1335, 912, 127), (55, 532, 1335, 607), (532, 244, 911, 1335), (415, 1336, 417, 21), (127, 912, 1336, 415), (912, 325, 910, 1336), (907, 1337, 909, 324), (113, 593, 1337, 907), (593, 41, 723, 1337), (655, 1338, 908, 175), (11, 401, 1338, 655), (401, 113, 907, 1338), (463, 1339, 532, 55), (175, 908, 1339, 463), (908, 324, 906, 1339), (903, 1340, 905, 323), (161, 641, 1340, 903), (641, 2, 392, 1340), (723, 1341, 904, 243), (41, 449, 1341, 723), (449, 161, 903, 1341), (531, 1342, 533, 86), (243, 904, 1342, 531), (904, 323, 902, 1342), (899, 1343, 901, 322), (248, 728, 1343, 899), (728, 87, 726, 1343), (601, 1344, 900, 121), (49, 536, 1344, 601), (536, 248, 899, 1344), (409, 1345, 416, 19), (121, 900, 1345, 409), (900, 322, 898, 1345), (895, 1346, 897, 321), (101, 581, 1346, 895), (581, 29, 727, 1346), (649, 1347, 896, 169), (0, 389, 1347, 649), (389, 101, 895, 1347), (457, 1348, 536, 49), (169, 896, 1348, 457), (896, 321, 894, 1348), (891, 1349, 893, 320), (149, 629, 1349, 891), (629, 11, 655, 1349), (727, 1350, 892, 247), (29, 437, 1350, 727), (437, 149, 891, 1350), (535, 1351, 537, 87), (247, 892, 1351, 535), (892, 320, 890, 1351), (887, 1352, 889, 319), (252, 732, 1352, 887), (732, 88, 730, 1352), (589, 1353, 888, 109), (37, 540, 1353, 589), (540, 252, 887, 1353), (397, 1354, 647, 4), (109, 888, 1354, 397), (888, 319, 886, 1354), (883, 1355, 885, 318), (128, 608, 1355, 883), (608, 56, 731, 1355), (637, 1356, 884, 157), (19, 416, 1356, 637), (416, 128, 883, 1356), (445, 1357, 540, 37), (157, 884, 1357, 445), (884, 318, 882, 1357), (879, 1358, 881, 317), (176, 656, 1358, 879), (656, 21, 654, 1358), (731, 1359, 880, 251), (56, 464, 1359, 731), (464, 176, 879, 1359), (539, 1360, 541, 88), (251, 880, 1360, 539), (880, 317, 878, 1360), (875, 1361, 877, 316), (256, 736, 1361, 875), (736, 89, 734, 1361), (603, 1362, 876, 123), (51, 544, 1362, 603), (544, 256, 875, 1362), (411, 1363, 413, 20), (123, 876, 1363, 411), (876, 316, 874, 1363), (871, 1364, 873, 315), (117, 597, 1364, 871), (597, 45, 735, 1364), (651, 1365, 872, 171), (15, 405, 1365, 651), (405, 117, 871, 1365), (459, 1366, 544, 51), (171, 872, 1366, 459), (872, 315, 870, 1366), (867, 1367, 869, 314), (165, 645, 1367, 867), (645, 7, 390, 1367), (735, 1368, 868, 255), (45, 453, 1368, 735), (453, 165, 867, 1368), (543, 1369, 545, 89), (255, 868, 1369, 543), (868, 314, 866, 1369), (863, 1370, 865, 313), (260, 740, 1370, 863), (740, 90, 738, 1370), (600, 1371, 864, 120), (48, 548, 1371, 600), (548, 260, 863, 1371), (408, 1372, 412, 18), (120, 864, 1372, 408), (864, 313, 862, 1372), (859, 1373, 861, 312), (105, 585, 1373, 859), (585, 33, 739, 1373), (648, 1374, 860, 168), (5, 393, 1374, 648), (393, 105, 859, 1374), (456, 1375, 548, 48), (168, 860, 1375, 456), (860, 312, 858, 1375), (855, 1376, 857, 311), (153, 633, 1376, 855), (633, 15, 651, 1376), (739, 1377, 856, 259), (33, 441, 1377, 739), (441, 153, 855, 1377), (547, 1378, 549, 90), (259, 856, 1378, 547), (856, 311, 854, 1378), (851, 1379, 853, 310), (264, 744, 1379, 851), (744, 91, 742, 1379), (588, 1380, 852, 108), (36, 552, 1380, 588), (552, 264, 851, 1380), (396, 1381, 639, 1), (108, 852, 1381, 396), (852, 310, 850, 1381), (847, 1382, 849, 309), (124, 604, 1382, 847), (604, 52, 743, 1382), (636, 1383, 848, 156), (18, 412, 1383, 636), (412, 124, 847, 1383), (444, 1384, 552, 36), (156, 848, 1384, 444), (848, 309, 846, 1384), (843, 1385, 845, 308), (172, 652, 1385, 843), (652, 20, 650, 1385), (743, 1386, 844, 263), (52, 460, 1386, 743), (460, 172, 843, 1386), (551, 1387, 553, 91), (263, 844, 1387, 551), (844, 308, 842, 1387), (839, 1388, 841, 307), (268, 748, 1388, 839), (748, 92, 746, 1388), (602, 1389, 840, 122), (50, 556, 1389, 602), (556, 268, 839, 1389), (410, 1390, 627, 9), (122, 840, 1390, 410), (840, 307, 838, 1390), (835, 1391, 837, 306), (125, 605, 1391, 835), (605, 53, 747, 1391), (650, 1392, 836, 170), (20, 413, 1392, 650), (413, 125, 835, 1392), (458, 1393, 556, 50), (170, 836, 1393, 458), (836, 306, 834, 1393), (831, 1394, 833, 305), (173, 653, 1394, 831), (653, 12, 402, 1394), (747, 1395, 832, 267), (53, 461, 1395, 747), (461, 173, 831, 1395), (555, 1396, 557, 92), (267, 832, 1396, 555), (832, 305, 830, 1396), (827, 1397, 829, 304), (272, 752, 1397, 827), (752, 93, 750, 1397), (606, 1398, 828, 126), (54, 560, 1398, 606), (560, 272, 827, 1398), (414, 1399, 635, 17), (126, 828, 1399, 414), (828, 304, 826, 1399), (823, 1400, 825, 303), (129, 609, 1400, 823), (609, 57, 751, 1400), (654, 1401, 824, 174), (21, 417, 1401, 654), (417, 129, 823, 1401), (462, 1402, 560, 54), (174, 824, 1402, 462), (824, 303, 822, 1402), (819, 1403, 821, 302), (177, 657, 1403, 819), (657, 14, 404, 1403), (751, 1404, 820, 271), (57, 465, 1404, 751), (465, 177, 819, 1404), (559, 1405, 561, 93), (271, 820, 1405, 559), (820, 302, 818, 1405), (815, 1406, 817, 301), (276, 756, 1406, 815), (756, 94, 754, 1406), (610, 1407, 816, 130), (58, 564, 1407, 610), (564, 276, 815, 1407), (418, 1408, 409, 19), (130, 816, 1408, 418), (816, 301, 814, 1408), (811, 1409, 813, 300), (133, 613, 1409, 811), (613, 61, 755, 1409), (658, 1410, 812, 178), (22, 421, 1410, 658), (421, 133, 811, 1410), (466, 1411, 564, 58), (178, 812, 1411, 466), (812, 300, 810, 1411), (807, 1412, 809, 299), (181, 661, 1412, 807), (661, 8, 398, 1412), (755, 1413, 808, 275), (61, 469, 1413, 755), (469, 181, 807, 1413), (563, 1414, 565, 94), (275, 808, 1414, 563), (808, 299, 806, 1414), (803, 1415, 805, 298), (280, 760, 1415, 803), (760, 95, 758, 1415), (614, 1416, 804, 134), (62, 568, 1416, 614), (568, 280, 803, 1416), (422, 1417, 407, 17), (134, 804, 1417, 422), (804, 298, 802, 1417), (799, 1418, 801, 297), (137, 617, 1418, 799), (617, 65, 759, 1418), (662, 1419, 800, 182), (23, 425, 1419, 662), (425, 137, 799, 1419), (470, 1420, 568, 62), (182, 800, 1420, 470), (800, 297, 798, 1420), (795, 1421, 797, 296), (185, 665, 1421, 795), (665, 16, 634, 1421), (759, 1422, 796, 279), (65, 473, 1422, 759), (473, 185, 795, 1422), (567, 1423, 569, 95), (279, 796, 1423, 567), (796, 296, 794, 1423), (791, 1424, 793, 295), (284, 764, 1424, 791), (764, 96, 762, 1424), (618, 1425, 792, 138), (66, 572, 1425, 618), (572, 284, 791, 1425), (426, 1426, 404, 14), (138, 792, 1426, 426), (792, 295, 790, 1426), (787, 1427, 789, 294), (141, 621, 1427, 787), (621, 69, 763, 1427), (666, 1428, 788, 186), (24, 429, 1428, 666), (429, 141, 787, 1428), (474, 1429, 572, 66), (186, 788, 1429, 474), (788, 294, 786, 1429), (783, 1430, 785, 293), (189, 669, 1430, 783), (669, 13, 631, 1430), (763, 1431, 784, 283), (69, 477, 1431, 763), (477, 189, 783, 1431), (571, 1432, 573, 96), (283, 784, 1432, 571), (784, 293, 782, 1432), (779, 1433, 781, 292), (288, 768, 1433, 779), (768, 97, 766, 1433), (622, 1434, 780, 142), (70, 576, 1434, 622), (576, 288, 779, 1434), (430, 1435, 401, 11), (142, 780, 1435, 430), (780, 292, 778, 1435), (775, 1436, 777, 291), (145, 625, 1436, 775), (625, 73, 767, 1436), (670, 1437, 776, 190), (25, 433, 1437, 670), (433, 145, 775, 1437), (478, 1438, 576, 70), (190, 776, 1438, 478), (776, 291, 774, 1438), (771, 1439, 773, 290), (193, 673, 1439, 771), (673, 10, 628, 1439), (767, 1440, 772, 287), (73, 481, 1440, 767), (481, 193, 771, 1440), (575, 1441, 577, 97), (287, 772, 1441, 575), (772, 290, 770, 1441), (770, 1442, 769, 289), (290, 773, 1442, 770), (773, 148, 436, 1442), (774, 1443, 768, 288), (291, 777, 1443, 774), (777, 287, 575, 1443), (778, 1444, 593, 113), (292, 781, 1444, 778), (781, 286, 574, 1444), (782, 1445, 765, 285), (293, 785, 1445, 782), (785, 151, 439, 1445), (786, 1446, 764, 284), (294, 789, 1446, 786), (789, 283, 571, 1446), (790, 1447, 596, 116), (295, 793, 1447, 790), (793, 282, 570, 1447), (794, 1448, 761, 281), (296, 797, 1448, 794), (797, 154, 442, 1448), (798, 1449, 760, 280), (297, 801, 1449, 798), (801, 279, 567, 1449), (802, 1450, 599, 119), (298, 805, 1450, 802), (805, 278, 566, 1450), (806, 1451, 757, 277), (299, 809, 1451, 806), (809, 110, 590, 1451), (810, 1452, 756, 276), (300, 813, 1452, 810), (813, 275, 563, 1452), (814, 1453, 601, 121), (301, 817, 1453, 814), (817, 274, 562, 1453), (818, 1454, 753, 273), (302, 821, 1454, 818), (821, 116, 596, 1454), (822, 1455, 752, 272), (303, 825, 1455, 822), (825, 271, 559, 1455), (826, 1456, 443, 155), (304, 829, 1456, 826), (829, 270, 558, 1456), (830, 1457, 749, 269), (305, 833, 1457, 830), (833, 114, 594, 1457), (834, 1458, 748, 268), (306, 837, 1458, 834), (837, 267, 555, 1458), (838, 1459, 435, 147), (307, 841, 1459, 838), (841, 266, 554, 1459), (842, 1460, 745, 265), (308, 845, 1460, 842), (845, 170, 458, 1460), (846, 1461, 744, 264), (309, 849, 1461, 846), (849, 263, 551, 1461), (850, 1462, 447, 159), (310, 853, 1462, 850), (853, 262, 550, 1462), (854, 1463, 741, 261), (311, 857, 1463, 854), (857, 171, 459, 1463), (858, 1464, 740, 260), (312, 861, 1464, 858), (861, 259, 547, 1464), (862, 1465, 604, 124), (313, 865, 1465, 862), (865, 258, 546, 1465), (866, 1466, 737, 257), (314, 869, 1466, 866), (869, 102, 582, 1466), (870, 1467, 736, 256), (315, 873, 1467, 870), (873, 255, 543, 1467), (874, 1468, 605, 125), (316, 877, 1468, 874), (877, 254, 542, 1468), (878, 1469, 733, 253), (317, 881, 1469, 878), (881, 174, 462, 1469), (882, 1470, 732, 252), (318, 885, 1470, 882), (885, 251, 539, 1470), (886, 1471, 455, 167), (319, 889, 1471, 886), (889, 250, 538, 1471), (890, 1472, 729, 249), (320, 893, 1472, 890), (893, 175, 463, 1472), (894, 1473, 728, 248), (321, 897, 1473, 894), (897, 247, 535, 1473), (898, 1474, 608, 128), (322, 901, 1474, 898), (901, 246, 534, 1474), (902, 1475, 725, 245), (323, 905, 1475, 902), (905, 104, 584, 1475), (906, 1476, 724, 244), (324, 909, 1476, 906), (909, 243, 531, 1476), (910, 1477, 609, 129), (325, 913, 1477, 910), (913, 242, 530, 1477), (914, 1478, 721, 241), (326, 917, 1478, 914), (917, 178, 466, 1478), (918, 1479, 720, 240), (327, 921, 1479, 918), (921, 239, 527, 1479), (922, 1480, 589, 109), (328, 925, 1480, 922), (925, 238, 526, 1480), (926, 1481, 717, 237), (329, 929, 1481, 926), (929, 179, 467, 1481), (930, 1482, 716, 236), (330, 933, 1482, 930), (933, 235, 523, 1482), (934, 1483, 612, 132), (331, 937, 1483, 934), (937, 234, 522, 1483), (938, 1484, 713, 233), (332, 941, 1484, 938), (941, 98, 578, 1484), (942, 1485, 712, 232), (333, 945, 1485, 942), (945, 231, 519, 1485), (946, 1486, 613, 133), (334, 949, 1486, 946), (949, 230, 518, 1486), (950, 1487, 709, 229), (335, 953, 1487, 950), (953, 182, 470, 1487), (954, 1488, 708, 228), (336, 957, 1488, 954), (957, 227, 515, 1488), (958, 1489, 587, 107), (337, 961, 1489, 958), (961, 226, 514, 1489), (962, 1490, 705, 225), (338, 965, 1490, 962), (965, 183, 471, 1490), (966, 1491, 704, 224), (339, 969, 1491, 966), (969, 223, 511, 1491), (970, 1492, 616, 136), (340, 973, 1492, 970), (973, 222, 510, 1492), (974, 1493, 701, 221), (341, 977, 1493, 974), (977, 166, 454, 1493), (978, 1494, 700, 220), (342, 981, 1494, 978), (981, 219, 507, 1494), (982, 1495, 617, 137), (343, 985, 1495, 982), (985, 218, 506, 1495), (986, 1496, 697, 217), (344, 989, 1496, 986), (989, 186, 474, 1496), (990, 1497, 696, 216), (345, 993, 1497, 990), (993, 215, 503, 1497), (994, 1498, 584, 104), (346, 997, 1498, 994), (997, 214, 502, 1498), (998, 1499, 693, 213), (347, 1001, 1499, 998), (1001, 187, 475, 1499), (1002, 1500, 692, 212), (348, 1005, 1500, 1002), (1005, 211, 499, 1500), (1006, 1501, 620, 140), (349, 1009, 1501, 1006), (1009, 210, 498, 1501), (1010, 1502, 689, 209), (350, 1013, 1502, 1010), (1013, 163, 451, 1502), (1014, 1503, 688, 208), (351, 1017, 1503, 1014), (1017, 207, 495, 1503), (1018, 1504, 621, 141), (352, 1021, 1504, 1018), (1021, 206, 494, 1504), (1022, 1505, 685, 205), (353, 1025, 1505, 1022), (1025, 190, 478, 1505), (1026, 1506, 684, 204), (354, 1029, 1506, 1026), (1029, 203, 491, 1506), (1030, 1507, 581, 101), (355, 1033, 1507, 1030), (1033, 202, 490, 1507), (1034, 1508, 681, 201), (356, 1037, 1508, 1034), (1037, 191, 479, 1508), (1038, 1509, 680, 200), (357, 1041, 1509, 1038), (1041, 199, 487, 1509), (1042, 1510, 624, 144), (358, 1045, 1510, 1042), (1045, 198, 486, 1510), (1046, 1511, 677, 197), (359, 1049, 1511, 1046), (1049, 160, 448, 1511), (1050, 1512, 676, 196), (360, 1053, 1512, 1050), (1053, 195, 483, 1512), (1054, 1513, 625, 145), (361, 1057, 1513, 1054), (1057, 194, 482, 1513), (1058, 1514, 673, 193), (362, 1061, 1514, 1058), (1061, 112, 400, 1514), (1062, 1515, 672, 192), (363, 1065, 1515, 1062), (1065, 143, 431, 1515), (1066, 1516, 629, 149), (364, 1069, 1516, 1066), (1069, 142, 430, 1516), (1070, 1517, 669, 189), (365, 1073, 1517, 1070), (1073, 115, 403, 1517), (1074, 1518, 668, 188), (366, 1077, 1518, 1074), (1077, 139, 427, 1518), (1078, 1519, 632, 152), (367, 1081, 1519, 1078), (1081, 138, 426, 1519), (1082, 1520, 665, 185), (368, 1085, 1520, 1082), (1085, 118, 406, 1520), (1086, 1521, 664, 184), (369, 1089, 1521, 1086), (1089, 135, 423, 1521), (1090, 1522, 635, 155), (370, 1093, 1522, 1090), (1093, 134, 422, 1522), (1094, 1523, 661, 181), (371, 1097, 1523, 1094), (1097, 146, 626, 1523), (1098, 1524, 660, 180), (372, 1101, 1524, 1098), (1101, 131, 419, 1524), (1102, 1525, 637, 157), (373, 1105, 1525, 1102), (1105, 130, 418, 1525), (1106, 1526, 657, 177), (374, 1109, 1526, 1106), (1109, 152, 632, 1526), (1110, 1527, 656, 176), (375, 1113, 1527, 1110), (1113, 127, 415, 1527), (1114, 1528, 407, 119), (376, 1117, 1528, 1114), (1117, 126, 414, 1528), (1118, 1529, 653, 173), (377, 1121, 1529, 1118), (1121, 150, 630, 1529), (1122, 1530, 652, 172), (378, 1125, 1530, 1122), (1125, 123, 411, 1530), (1126, 1531, 399, 111), (379, 1129, 1531, 1126), (1129, 122, 410, 1531), (1130, 1532, 387, 99), (380, 1133, 1532, 1130), (1133, 162, 642, 1532), (1134, 1533, 395, 107), (381, 1137, 1533, 1134), (1137, 164, 644, 1533), (1138, 1534, 649, 169), (382, 1141, 1534, 1138), (1141, 158, 638, 1534), (1142, 1535, 647, 167), (383, 1145, 1535, 1142), (1145, 106, 394, 1535), (1146, 1536, 644, 164), (384, 1149, 1536, 1146), (1149, 103, 391, 1536), (1150, 1537, 641, 161), (385, 1153, 1537, 1150), (1153, 100, 388, 1537)])
me_cloud.polygons.foreach_set('use_smooth', [True] * 1536)
me_cloud.use_remesh_preserve_volume = False
me_cloud.use_remesh_preserve_attributes = False
me_cloud.use_mirror_vertex_groups = False
me_cloud.update()

# ---- objects
ob_cloud = bpy.data.objects.new('cloud', me_cloud)
ob_lamp = bpy.data.objects.new('Lamp', light_lamp)
ob_camera = bpy.data.objects.new('Camera', cam_camera)

# ---- transforms, parenting, visibility, modifiers, constraints
ob_cloud.location = (0.0, 0.0, 0.0)
ob_cloud.lineart.crease_threshold = 0.0
_m = ob_cloud.modifiers.new('Subsurf', 'SUBSURF')
_m.uv_smooth = 'PRESERVE_CORNERS'
_m.quality = 2
_m.show_only_control_edges = False
ob_lamp.location = (4.076, 1.005, 5.904)
ob_lamp.rotation_euler = (0.6503, 0.05522, 1.866)
ob_lamp.lock_rotations_4d = False
ob_lamp.empty_display_type = 'ARROWS'
ob_lamp.color = (0.0, 0.0, 0.0, 0.0)
ob_lamp.lineart.crease_threshold = 0.0
ob_camera.location = (7.481, -6.508, 5.344)
ob_camera.rotation_euler = (1.109, 0.01082, 0.8149)
ob_camera.lock_rotations_4d = False
ob_camera.empty_display_type = 'ARROWS'
ob_camera.color = (0.0, 0.0, 0.0, 0.0)
ob_camera.display_type = 'WIRE'
ob_camera.lineart.crease_threshold = 0.0

# ---- collection membership
col_collection_1.objects.link(ob_cloud)
col_collection_1.objects.link(ob_lamp)
col_collection_1.objects.link(ob_camera)

# ---- scene / render settings (as saved in the file)
scene.camera = ob_camera
scene.frame_start = 1; scene.frame_end = 250; scene.frame_set(1)
scene.render.engine = 'BLENDER_EEVEE_NEXT'
scene.render.resolution_percentage = 50
scene.render.dither_intensity = 0.0
scene.cycles.use_denoising = False
scene.cycles.samples = 10
scene.cycles.sampling_pattern = 'TABULATED_SOBOL'
scene.cycles.light_sampling_threshold = 0.0
scene.cycles.use_adaptive_sampling = False
scene.cycles.use_light_tree = False
scene.cycles.blur_glossy = 0.0
scene.cycles.pixel_filter_type = 'GAUSSIAN'
scene.cycles.sample_clamp_indirect = 0.0
scene.view_settings.view_transform = 'Standard'
bpy.context.view_layer.update()
